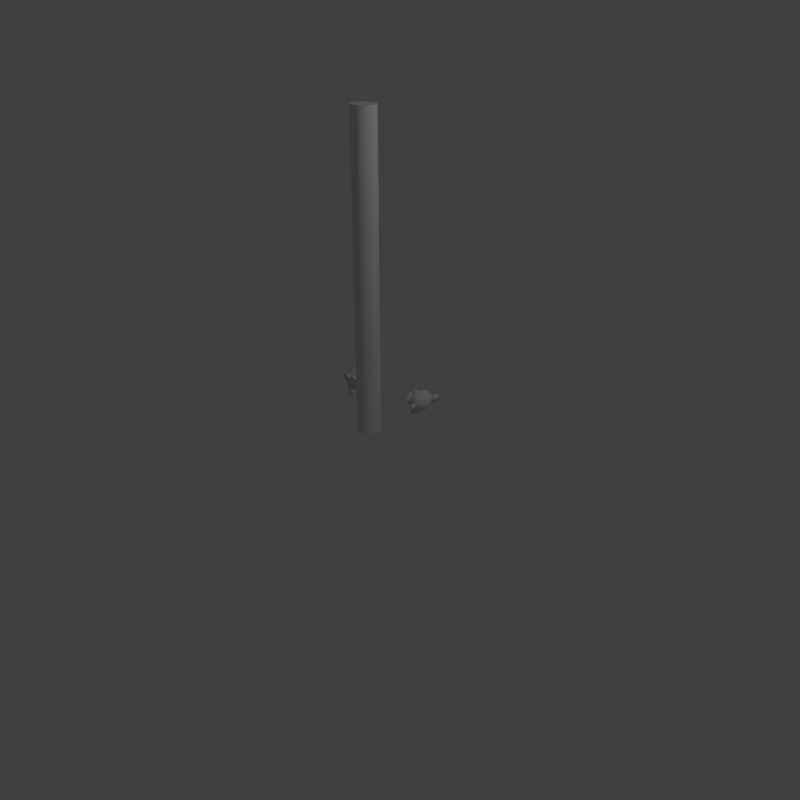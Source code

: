 # Source: armature_pose_test2.blend  (saved by Blender 2.79.0; exported with 4.5.12 LTS)
import bpy
from mathutils import Matrix  # noqa: F401  (used for matrix-valued properties, if any)

bpy.ops.wm.read_factory_settings(use_empty=True)
scene = bpy.context.scene
scene.name = 'Scene'

# ---- collections
col_collection_1 = bpy.data.collections.new('Collection 1'); scene.collection.children.link(col_collection_1)

# ---- materials (node trees are filled in below, after node groups)
mat_material_002 = bpy.data.materials.new('Material.002')
mat_material_002.alpha_threshold = 0.0
mat_material_002.use_transparent_shadow = False
mat_material_002.roughness = 0.5
mat_material_003 = bpy.data.materials.new('Material.003')
mat_material_003.alpha_threshold = 0.0
mat_material_003.use_transparent_shadow = False
mat_material_003.roughness = 0.5
mat_material_001 = bpy.data.materials.new('Material.001')
mat_material_001.alpha_threshold = 0.0
mat_material_001.use_transparent_shadow = False
mat_material_001.roughness = 0.5

# ---- node groups
ng_auto_smooth = bpy.data.node_groups.new('Auto Smooth', 'GeometryNodeTree')
_s = ng_auto_smooth.interface.new_socket(name='Geometry', in_out='OUTPUT', socket_type='NodeSocketGeometry')
_s = ng_auto_smooth.interface.new_socket(name='Geometry', in_out='INPUT', socket_type='NodeSocketGeometry')
_s = ng_auto_smooth.interface.new_socket(name='Angle', in_out='INPUT', socket_type='NodeSocketFloat')
_s.subtype = 'ANGLE'
_s.min_value = 0.0
_s.max_value = 3.142
ng_auto_smooth.is_modifier = True
_N = ng_auto_smooth.nodes; _L = ng_auto_smooth.links
n0 = _N.new('NodeGroupOutput'); n0.name = 'Group Output'; n0.location = (480, -100)
n1 = _N.new('NodeGroupInput'); n1.name = 'Group Input'; n1.location = (-420, -300)
n2 = _N.new('NodeGroupInput'); n2.name = 'Group Input.001'; n2.location = (-60, -100)
n3 = _N.new('GeometryNodeSetShadeSmooth'); n3.name = 'Set Shade Smooth'; n3.location = (120, -100)
n3.domain = 'EDGE'
n4 = _N.new('GeometryNodeSetShadeSmooth'); n4.name = 'Set Shade Smooth.001'; n4.location = (300, -100)
n5 = _N.new('GeometryNodeInputMeshEdgeAngle'); n5.name = 'Edge Angle'; n5.location = (-420, -220)
n6 = _N.new('GeometryNodeInputEdgeSmooth'); n6.name = 'Is Edge Smooth'; n6.location = (-60, -160)
n7 = _N.new('GeometryNodeInputShadeSmooth'); n7.name = 'Is Face Smooth'; n7.location = (-240, -340)
n8 = _N.new('FunctionNodeBooleanMath'); n8.name = 'Boolean Math'; n8.location = (-60, -220)
n9 = _N.new('FunctionNodeCompare'); n9.name = 'Compare'; n9.location = (-240, -180)
n9.operation = 'LESS_EQUAL'
_L.new(n5.outputs[0], n9.inputs[0])
_L.new(n4.outputs[0], n0.inputs[0])
_L.new(n1.outputs[1], n9.inputs[1])
_L.new(n9.outputs[0], n8.inputs[0])
_L.new(n7.outputs[0], n8.inputs[1])
_L.new(n2.outputs[0], n3.inputs[0])
_L.new(n6.outputs[0], n3.inputs[1])
_L.new(n3.outputs[0], n4.inputs[0])
_L.new(n8.outputs[0], n3.inputs[2])
n0.is_active_output = True

# ---- material node trees

# ---- world
world_world = bpy.data.worlds.new('World'); scene.world = world_world
world_world.color = (0.05088, 0.05088, 0.05088)
world_world.use_sun_shadow = False
world_world.sun_shadow_jitter_overblur = 0.0
world_world.cycles.sampling_method = 'MANUAL'

# ---- cameras
cam_camera = bpy.data.cameras.new('Camera')
cam_camera.clip_end = 100.0
cam_camera.lens = 35.0
cam_camera.sensor_width = 32.0
cam_camera.sensor_height = 18.0
cam_camera.ortho_scale = 7.314
cam_camera.dof.focus_distance = 0.0
cam_camera.dof.aperture_fstop = 128.0

# ---- lights
light_lamp = bpy.data.lights.new('Lamp', 'POINT')
light_lamp.transmission_factor = 0.0
light_lamp.cutoff_distance = 30.0
light_lamp.energy = 100.0
light_lamp.shadow_buffer_clip_start = 1.001
light_lamp.shadow_soft_size = 0.1
light_lamp.shadow_maximum_resolution = 0.006
light_lamp.use_absolute_resolution = True

# ---- meshes
me_suzanne_001 = bpy.data.meshes.new('Suzanne.001')
me_suzanne_001.from_pydata([(0.4375, -0.7656, 0.1641), (-0.4375, -0.7656, 0.1641), (0.5, -0.6875, 0.09375), (-0.5, -0.6875, 0.09375), (0.5469, -0.5781, 0.05469), (-0.5469, -0.5781, 0.05469), (0.3516, -0.6172, -0.02344), (-0.3516, -0.6172, -0.02344), (0.3516, -0.7188, 0.03125), (-0.3516, -0.7188, 0.03125), (0.3516, -0.7812, 0.1328), (-0.3516, -0.7812, 0.1328), (0.2734, -0.7969, 0.1641), (-0.2734, -0.7969, 0.1641), (0.2031, -0.7422, 0.09375), (-0.2031, -0.7422, 0.09375), (0.1562, -0.6484, 0.05469), (-0.1562, -0.6484, 0.05469), (0.07812, -0.6562, 0.2422), (-0.07812, -0.6562, 0.2422), (0.1406, -0.7422, 0.2422), (-0.1406, -0.7422, 0.2422), (0.2422, -0.7969, 0.2422), (-0.2422, -0.7969, 0.2422), (0.2734, -0.7969, 0.3281), (-0.2734, -0.7969, 0.3281), (0.2031, -0.7422, 0.3906), (-0.2031, -0.7422, 0.3906), (0.1562, -0.6484, 0.4375), (-0.1562, -0.6484, 0.4375), (0.3516, -0.6172, 0.5156), (-0.3516, -0.6172, 0.5156), (0.3516, -0.7188, 0.4531), (-0.3516, -0.7188, 0.4531), (0.3516, -0.7812, 0.3594), (-0.3516, -0.7812, 0.3594), (0.4375, -0.7656, 0.3281), (-0.4375, -0.7656, 0.3281), (0.5, -0.6875, 0.3906), (-0.5, -0.6875, 0.3906), (0.5469, -0.5781, 0.4375), (-0.5469, -0.5781, 0.4375), (0.625, -0.5625, 0.2422), (-0.625, -0.5625, 0.2422), (0.5625, -0.6719, 0.2422), (-0.5625, -0.6719, 0.2422), (0.4688, -0.7578, 0.2422), (-0.4688, -0.7578, 0.2422), (0.4766, -0.7734, 0.2422), (-0.4766, -0.7734, 0.2422), (0.4453, -0.7812, 0.3359), (-0.4453, -0.7812, 0.3359), (0.3516, -0.8047, 0.375), (-0.3516, -0.8047, 0.375), (0.2656, -0.8203, 0.3359), (-0.2656, -0.8203, 0.3359), (0.2266, -0.8203, 0.2422), (-0.2266, -0.8203, 0.2422), (0.2656, -0.8203, 0.1562), (-0.2656, -0.8203, 0.1562), (0.3516, -0.8281, 0.2422), (-0.3516, -0.8281, 0.2422), (0.3516, -0.8047, 0.1172), (-0.3516, -0.8047, 0.1172), (0.4453, -0.7812, 0.1562), (-0.4453, -0.7812, 0.1562), (0.0, -0.7422, 0.4297), (0.0, -0.8203, 0.3516), (0.0, -0.7344, -0.6797), (0.0, -0.7812, -0.3203), (0.0, -0.7969, -0.1875), (0.0, -0.7188, -0.7734), (0.0, -0.6016, 0.4062), (0.0, -0.5703, 0.5703), (0.0, 0.5469, 0.8984), (0.0, 0.8516, 0.5625), (0.0, 0.8281, 0.07031), (0.0, 0.3516, -0.3828), (0.2031, -0.5625, -0.1875), (-0.2031, -0.5625, -0.1875), (0.3125, -0.5703, -0.4375), (-0.3125, -0.5703, -0.4375), (0.3516, -0.5703, -0.6953), (-0.3516, -0.5703, -0.6953), (0.3672, -0.5312, -0.8906), (-0.3672, -0.5312, -0.8906), (0.3281, -0.5234, -0.9453), (-0.3281, -0.5234, -0.9453), (0.1797, -0.5547, -0.9688), (-0.1797, -0.5547, -0.9688), (0.0, -0.5781, -0.9844), (0.4375, -0.5312, -0.1406), (-0.4375, -0.5312, -0.1406), (0.6328, -0.5391, -0.03906), (-0.6328, -0.5391, -0.03906), (0.8281, -0.4453, 0.1484), (-0.8281, -0.4453, 0.1484), (0.8594, -0.5938, 0.4297), (-0.8594, -0.5938, 0.4297), (0.7109, -0.625, 0.4844), (-0.7109, -0.625, 0.4844), (0.4922, -0.6875, 0.6016), (-0.4922, -0.6875, 0.6016), (0.3203, -0.7344, 0.7578), (-0.3203, -0.7344, 0.7578), (0.1562, -0.7578, 0.7188), (-0.1562, -0.7578, 0.7188), (0.0625, -0.75, 0.4922), (-0.0625, -0.75, 0.4922), (0.1641, -0.7734, 0.4141), (-0.1641, -0.7734, 0.4141), (0.125, -0.7656, 0.3047), (-0.125, -0.7656, 0.3047), (0.2031, -0.7422, 0.09375), (-0.2031, -0.7422, 0.09375), (0.375, -0.7031, 0.01562), (-0.375, -0.7031, 0.01562), (0.4922, -0.6719, 0.0625), (-0.4922, -0.6719, 0.0625), (0.625, -0.6484, 0.1875), (-0.625, -0.6484, 0.1875), (0.6406, -0.6484, 0.2969), (-0.6406, -0.6484, 0.2969), (0.6016, -0.6641, 0.375), (-0.6016, -0.6641, 0.375), (0.4297, -0.7188, 0.4375), (-0.4297, -0.7188, 0.4375), (0.25, -0.7578, 0.4688), (-0.25, -0.7578, 0.4688), (0.0, -0.7344, -0.7656), (0.1094, -0.7344, -0.7188), (-0.1094, -0.7344, -0.7188), (0.1172, -0.7109, -0.8359), (-0.1172, -0.7109, -0.8359), (0.0625, -0.6953, -0.8828), (-0.0625, -0.6953, -0.8828), (0.0, -0.6875, -0.8906), (0.0, -0.75, -0.1953), (0.0, -0.7422, -0.1406), (0.1016, -0.7422, -0.1484), (-0.1016, -0.7422, -0.1484), (0.125, -0.75, -0.2266), (-0.125, -0.75, -0.2266), (0.08594, -0.7422, -0.2891), (-0.08594, -0.7422, -0.2891), (0.3984, -0.6719, -0.04688), (-0.3984, -0.6719, -0.04688), (0.6172, -0.625, 0.05469), (-0.6172, -0.625, 0.05469), (0.7266, -0.6016, 0.2031), (-0.7266, -0.6016, 0.2031), (0.7422, -0.6562, 0.375), (-0.7422, -0.6562, 0.375), (0.6875, -0.7266, 0.4141), (-0.6875, -0.7266, 0.4141), (0.4375, -0.7969, 0.5469), (-0.4375, -0.7969, 0.5469), (0.3125, -0.8359, 0.6406), (-0.3125, -0.8359, 0.6406), (0.2031, -0.8516, 0.6172), (-0.2031, -0.8516, 0.6172), (0.1016, -0.8438, 0.4297), (-0.1016, -0.8438, 0.4297), (0.125, -0.8125, -0.1016), (-0.125, -0.8125, -0.1016), (0.2109, -0.7109, -0.4453), (-0.2109, -0.7109, -0.4453), (0.25, -0.6875, -0.7031), (-0.25, -0.6875, -0.7031), (0.2656, -0.6641, -0.8203), (-0.2656, -0.6641, -0.8203), (0.2344, -0.6328, -0.9141), (-0.2344, -0.6328, -0.9141), (0.1641, -0.6328, -0.9297), (-0.1641, -0.6328, -0.9297), (0.0, -0.6406, -0.9453), (0.0, -0.7266, 0.04688), (0.0, -0.7656, 0.2109), (0.3281, -0.7422, 0.4766), (-0.3281, -0.7422, 0.4766), (0.1641, -0.75, 0.1406), (-0.1641, -0.75, 0.1406), (0.1328, -0.7578, 0.2109), (-0.1328, -0.7578, 0.2109), (0.1172, -0.7344, -0.6875), (-0.1172, -0.7344, -0.6875), (0.07812, -0.75, -0.4453), (-0.07812, -0.75, -0.4453), (0.0, -0.75, -0.4453), (0.0, -0.7422, -0.3281), (0.09375, -0.7812, -0.2734), (-0.09375, -0.7812, -0.2734), (0.1328, -0.7969, -0.2266), (-0.1328, -0.7969, -0.2266), (0.1094, -0.7812, -0.1328), (-0.1094, -0.7812, -0.1328), (0.03906, -0.7812, -0.125), (-0.03906, -0.7812, -0.125), (0.0, -0.8281, -0.2031), (0.04688, -0.8125, -0.1484), (-0.04688, -0.8125, -0.1484), (0.09375, -0.8125, -0.1562), (-0.09375, -0.8125, -0.1562), (0.1094, -0.8281, -0.2266), (-0.1094, -0.8281, -0.2266), (0.07812, -0.8047, -0.25), (-0.07812, -0.8047, -0.25), (0.0, -0.8047, -0.2891), (0.2578, -0.5547, -0.3125), (-0.2578, -0.5547, -0.3125), (0.1641, -0.7109, -0.2422), (-0.1641, -0.7109, -0.2422), (0.1797, -0.7109, -0.3125), (-0.1797, -0.7109, -0.3125), (0.2344, -0.5547, -0.25), (-0.2344, -0.5547, -0.25), (0.0, -0.6875, -0.875), (0.04688, -0.6875, -0.8672), (-0.04688, -0.6875, -0.8672), (0.09375, -0.7109, -0.8203), (-0.09375, -0.7109, -0.8203), (0.09375, -0.7266, -0.7422), (-0.09375, -0.7266, -0.7422), (0.0, -0.6562, -0.7812), (0.09375, -0.6641, -0.75), (-0.09375, -0.6641, -0.75), (0.09375, -0.6406, -0.8125), (-0.09375, -0.6406, -0.8125), (0.04688, -0.6328, -0.8516), (-0.04688, -0.6328, -0.8516), (0.0, -0.6328, -0.8594), (0.1719, -0.7812, 0.2188), (-0.1719, -0.7812, 0.2188), (0.1875, -0.7734, 0.1562), (-0.1875, -0.7734, 0.1562), (0.3359, -0.7578, 0.4297), (-0.3359, -0.7578, 0.4297), (0.2734, -0.7734, 0.4219), (-0.2734, -0.7734, 0.4219), (0.4219, -0.7734, 0.3984), (-0.4219, -0.7734, 0.3984), (0.5625, -0.6953, 0.3516), (-0.5625, -0.6953, 0.3516), (0.5859, -0.6875, 0.2891), (-0.5859, -0.6875, 0.2891), (0.5781, -0.6797, 0.1953), (-0.5781, -0.6797, 0.1953), (0.4766, -0.7188, 0.1016), (-0.4766, -0.7188, 0.1016), (0.375, -0.7422, 0.0625), (-0.375, -0.7422, 0.0625), (0.2266, -0.7812, 0.1094), (-0.2266, -0.7812, 0.1094), (0.1797, -0.7812, 0.2969), (-0.1797, -0.7812, 0.2969), (0.2109, -0.7812, 0.375), (-0.2109, -0.7812, 0.375), (0.2344, -0.7578, 0.3594), (-0.2344, -0.7578, 0.3594), (0.1953, -0.7578, 0.2969), (-0.1953, -0.7578, 0.2969), (0.2422, -0.7578, 0.125), (-0.2422, -0.7578, 0.125), (0.375, -0.7266, 0.08594), (-0.375, -0.7266, 0.08594), (0.4609, -0.7031, 0.1172), (-0.4609, -0.7031, 0.1172), (0.5469, -0.6719, 0.2109), (-0.5469, -0.6719, 0.2109), (0.5547, -0.6719, 0.2812), (-0.5547, -0.6719, 0.2812), (0.5312, -0.6797, 0.3359), (-0.5312, -0.6797, 0.3359), (0.4141, -0.75, 0.3906), (-0.4141, -0.75, 0.3906), (0.2812, -0.7656, 0.3984), (-0.2812, -0.7656, 0.3984), (0.3359, -0.75, 0.4062), (-0.3359, -0.75, 0.4062), (0.2031, -0.75, 0.1719), (-0.2031, -0.75, 0.1719), (0.1953, -0.75, 0.2266), (-0.1953, -0.75, 0.2266), (0.1094, -0.6094, 0.4609), (-0.1094, -0.6094, 0.4609), (0.1953, -0.6172, 0.6641), (-0.1953, -0.6172, 0.6641), (0.3359, -0.5938, 0.6875), (-0.3359, -0.5938, 0.6875), (0.4844, -0.5547, 0.5547), (-0.4844, -0.5547, 0.5547), (0.6797, -0.4922, 0.4531), (-0.6797, -0.4922, 0.4531), (0.7969, -0.4609, 0.4062), (-0.7969, -0.4609, 0.4062), (0.7734, -0.375, 0.1641), (-0.7734, -0.375, 0.1641), (0.6016, -0.4141, 0.0), (-0.6016, -0.4141, 0.0), (0.4375, -0.4688, -0.09375), (-0.4375, -0.4688, -0.09375), (0.0, -0.2891, 0.8984), (0.0, 0.07812, 0.9844), (0.0, 0.6719, -0.1953), (0.0, -0.1875, -0.4609), (0.0, -0.4609, -0.9766), (0.0, -0.3438, -0.8047), (0.0, -0.3203, -0.5703), (0.0, -0.2812, -0.4844), (0.8516, -0.05469, 0.2344), (-0.8516, -0.05469, 0.2344), (0.8594, 0.04688, 0.3203), (-0.8594, 0.04688, 0.3203), (0.7734, 0.4375, 0.2656), (-0.7734, 0.4375, 0.2656), (0.4609, 0.7031, 0.4375), (-0.4609, 0.7031, 0.4375), (0.7344, -0.07031, -0.04688), (-0.7344, -0.07031, -0.04688), (0.5938, 0.1641, -0.125), (-0.5938, 0.1641, -0.125), (0.6406, 0.4297, -0.007812), (-0.6406, 0.4297, -0.007812), (0.3359, 0.6641, 0.05469), (-0.3359, 0.6641, 0.05469), (0.2344, -0.4062, -0.3516), (-0.2344, -0.4062, -0.3516), (0.1797, -0.2578, -0.4141), (-0.1797, -0.2578, -0.4141), (0.2891, -0.3828, -0.7109), (-0.2891, -0.3828, -0.7109), (0.25, -0.3906, -0.5), (-0.25, -0.3906, -0.5), (0.3281, -0.3984, -0.9141), (-0.3281, -0.3984, -0.9141), (0.1406, -0.3672, -0.7578), (-0.1406, -0.3672, -0.7578), (0.125, -0.3594, -0.5391), (-0.125, -0.3594, -0.5391), (0.1641, -0.4375, -0.9453), (-0.1641, -0.4375, -0.9453), (0.2188, -0.4297, -0.2812), (-0.2188, -0.4297, -0.2812), (0.2109, -0.4688, -0.2266), (-0.2109, -0.4688, -0.2266), (0.2031, -0.5, -0.1719), (-0.2031, -0.5, -0.1719), (0.2109, -0.1641, -0.3906), (-0.2109, -0.1641, -0.3906), (0.2969, 0.2656, -0.3125), (-0.2969, 0.2656, -0.3125), (0.3438, 0.5391, -0.1484), (-0.3438, 0.5391, -0.1484), (0.4531, 0.3828, 0.8672), (-0.4531, 0.3828, 0.8672), (0.4531, 0.07031, 0.9297), (-0.4531, 0.07031, 0.9297), (0.4531, -0.2344, 0.8516), (-0.4531, -0.2344, 0.8516), (0.4609, -0.4297, 0.5234), (-0.4609, -0.4297, 0.5234), (0.7266, -0.3359, 0.4062), (-0.7266, -0.3359, 0.4062), (0.6328, -0.2812, 0.4531), (-0.6328, -0.2812, 0.4531), (0.6406, -0.05469, 0.7031), (-0.6406, -0.05469, 0.7031), (0.7969, -0.125, 0.5625), (-0.7969, -0.125, 0.5625), (0.7969, 0.1172, 0.6172), (-0.7969, 0.1172, 0.6172), (0.6406, 0.1953, 0.75), (-0.6406, 0.1953, 0.75), (0.6406, 0.4453, 0.6797), (-0.6406, 0.4453, 0.6797), (0.7969, 0.3594, 0.5391), (-0.7969, 0.3594, 0.5391), (0.6172, 0.5859, 0.3281), (-0.6172, 0.5859, 0.3281), (0.4844, 0.5469, 0.02344), (-0.4844, 0.5469, 0.02344), (0.8203, 0.2031, 0.3281), (-0.8203, 0.2031, 0.3281), (0.4062, -0.1484, -0.1719), (-0.4062, -0.1484, -0.1719), (0.4297, 0.2109, -0.1953), (-0.4297, 0.2109, -0.1953), (0.8906, 0.2344, 0.4062), (-0.8906, 0.2344, 0.4062), (0.7734, 0.125, -0.1406), (-0.7734, 0.125, -0.1406), (1.039, 0.3281, -0.1016), (-1.039, 0.3281, -0.1016), (1.281, 0.4297, 0.05469), (-1.281, 0.4297, 0.05469), (1.352, 0.4219, 0.3203), (-1.352, 0.4219, 0.3203), (1.234, 0.4219, 0.5078), (-1.234, 0.4219, 0.5078), (1.023, 0.3125, 0.4766), (-1.023, 0.3125, 0.4766), (1.016, 0.2891, 0.4141), (-1.016, 0.2891, 0.4141), (1.188, 0.3906, 0.4375), (-1.188, 0.3906, 0.4375), (1.266, 0.4062, 0.2891), (-1.266, 0.4062, 0.2891), (1.211, 0.4062, 0.07812), (-1.211, 0.4062, 0.07812), (1.031, 0.3047, -0.03906), (-1.031, 0.3047, -0.03906), (0.8281, 0.1328, -0.07031), (-0.8281, 0.1328, -0.07031), (0.9219, 0.2188, 0.3594), (-0.9219, 0.2188, 0.3594), (0.9453, 0.2891, 0.3047), (-0.9453, 0.2891, 0.3047), (0.8828, 0.2109, -0.02344), (-0.8828, 0.2109, -0.02344), (1.039, 0.3672, 0.0), (-1.039, 0.3672, 0.0), (1.188, 0.4453, 0.09375), (-1.188, 0.4453, 0.09375), (1.234, 0.4453, 0.25), (-1.234, 0.4453, 0.25), (1.172, 0.4375, 0.3594), (-1.172, 0.4375, 0.3594), (1.023, 0.3594, 0.3438), (-1.023, 0.3594, 0.3438), (0.8438, 0.2109, 0.2891), (-0.8438, 0.2109, 0.2891), (0.8359, 0.2734, 0.1719), (-0.8359, 0.2734, 0.1719), (0.7578, 0.2734, 0.09375), (-0.7578, 0.2734, 0.09375), (0.8203, 0.2734, 0.08594), (-0.8203, 0.2734, 0.08594), (0.8438, 0.2734, 0.01562), (-0.8438, 0.2734, 0.01562), (0.8125, 0.2734, -0.01562), (-0.8125, 0.2734, -0.01562), (0.7266, 0.07031, 0.0), (-0.7266, 0.07031, 0.0), (0.7188, 0.1719, -0.02344), (-0.7188, 0.1719, -0.02344), (0.7188, 0.1875, 0.03906), (-0.7188, 0.1875, 0.03906), (0.7969, 0.2109, 0.2031), (-0.7969, 0.2109, 0.2031), (0.8906, 0.2656, 0.2422), (-0.8906, 0.2656, 0.2422), (0.8906, 0.3203, 0.2344), (-0.8906, 0.3203, 0.2344), (0.8125, 0.3203, -0.01562), (-0.8125, 0.3203, -0.01562), (0.8516, 0.3203, 0.01562), (-0.8516, 0.3203, 0.01562), (0.8281, 0.3203, 0.07812), (-0.8281, 0.3203, 0.07812), (0.7656, 0.3203, 0.09375), (-0.7656, 0.3203, 0.09375), (0.8438, 0.3203, 0.1719), (-0.8438, 0.3203, 0.1719), (1.039, 0.4141, 0.3281), (-1.039, 0.4141, 0.3281), (1.188, 0.4844, 0.3438), (-1.188, 0.4844, 0.3438), (1.258, 0.4922, 0.2422), (-1.258, 0.4922, 0.2422), (1.211, 0.4844, 0.08594), (-1.211, 0.4844, 0.08594), (1.047, 0.4219, 0.0), (-1.047, 0.4219, 0.0), (0.8828, 0.2656, -0.01562), (-0.8828, 0.2656, -0.01562), (0.9531, 0.3438, 0.2891), (-0.9531, 0.3438, 0.2891), (0.8906, 0.3281, 0.1094), (-0.8906, 0.3281, 0.1094), (0.9375, 0.3359, 0.0625), (-0.9375, 0.3359, 0.0625), (1.0, 0.3672, 0.125), (-1.0, 0.3672, 0.125), (0.9609, 0.3516, 0.1719), (-0.9609, 0.3516, 0.1719), (1.016, 0.375, 0.2344), (-1.016, 0.375, 0.2344), (1.055, 0.3828, 0.1875), (-1.055, 0.3828, 0.1875), (1.109, 0.3906, 0.2109), (-1.109, 0.3906, 0.2109), (1.086, 0.3906, 0.2734), (-1.086, 0.3906, 0.2734), (1.023, 0.4844, 0.4375), (-1.023, 0.4844, 0.4375), (1.25, 0.5469, 0.4688), (-1.25, 0.5469, 0.4688), (1.367, 0.5, 0.2969), (-1.367, 0.5, 0.2969), (1.312, 0.5312, 0.05469), (-1.312, 0.5312, 0.05469), (1.039, 0.4922, -0.08594), (-1.039, 0.4922, -0.08594), (0.7891, 0.3281, -0.125), (-0.7891, 0.3281, -0.125), (0.8594, 0.3828, 0.3828), (-0.8594, 0.3828, 0.3828)], [], [(46, 0, 2, 44), (3, 1, 47, 45), (44, 2, 4, 42), (5, 3, 45, 43), (2, 8, 6, 4), (7, 9, 3, 5), (0, 10, 8, 2), (9, 11, 1, 3), (10, 12, 14, 8), (15, 13, 11, 9), (8, 14, 16, 6), (17, 15, 9, 7), (14, 20, 18, 16), (19, 21, 15, 17), (12, 22, 20, 14), (21, 23, 13, 15), (22, 24, 26, 20), (27, 25, 23, 21), (20, 26, 28, 18), (29, 27, 21, 19), (26, 32, 30, 28), (31, 33, 27, 29), (24, 34, 32, 26), (33, 35, 25, 27), (34, 36, 38, 32), (39, 37, 35, 33), (32, 38, 40, 30), (41, 39, 33, 31), (38, 44, 42, 40), (43, 45, 39, 41), (36, 46, 44, 38), (45, 47, 37, 39), (46, 36, 50, 48), (51, 37, 47, 49), (36, 34, 52, 50), (53, 35, 37, 51), (34, 24, 54, 52), (55, 25, 35, 53), (24, 22, 56, 54), (57, 23, 25, 55), (22, 12, 58, 56), (59, 13, 23, 57), (12, 10, 62, 58), (63, 11, 13, 59), (10, 0, 64, 62), (65, 1, 11, 63), (0, 46, 48, 64), (49, 47, 1, 65), (60, 64, 48), (49, 65, 61), (62, 64, 60), (61, 65, 63), (60, 58, 62), (63, 59, 61), (60, 56, 58), (59, 57, 61), (60, 54, 56), (57, 55, 61), (60, 52, 54), (55, 53, 61), (60, 50, 52), (53, 51, 61), (60, 48, 50), (51, 49, 61), (88, 173, 175, 90), (175, 174, 89, 90), (86, 171, 173, 88), (174, 172, 87, 89), (84, 169, 171, 86), (172, 170, 85, 87), (82, 167, 169, 84), (170, 168, 83, 85), (80, 165, 167, 82), (168, 166, 81, 83), (78, 91, 145, 163), (146, 92, 79, 164), (91, 93, 147, 145), (148, 94, 92, 146), (93, 95, 149, 147), (150, 96, 94, 148), (95, 97, 151, 149), (152, 98, 96, 150), (97, 99, 153, 151), (154, 100, 98, 152), (99, 101, 155, 153), (156, 102, 100, 154), (101, 103, 157, 155), (158, 104, 102, 156), (103, 105, 159, 157), (160, 106, 104, 158), (105, 107, 161, 159), (162, 108, 106, 160), (107, 66, 67, 161), (67, 66, 108, 162), (109, 127, 159, 161), (160, 128, 110, 162), (127, 178, 157, 159), (158, 179, 128, 160), (125, 155, 157, 178), (158, 156, 126, 179), (123, 153, 155, 125), (156, 154, 124, 126), (121, 151, 153, 123), (154, 152, 122, 124), (119, 149, 151, 121), (152, 150, 120, 122), (117, 147, 149, 119), (150, 148, 118, 120), (115, 145, 147, 117), (148, 146, 116, 118), (113, 163, 145, 115), (146, 164, 114, 116), (113, 180, 176, 163), (176, 181, 114, 164), (109, 161, 67, 111), (67, 162, 110, 112), (111, 67, 177, 182), (177, 67, 112, 183), (176, 180, 182, 177), (183, 181, 176, 177), (134, 136, 175, 173), (175, 136, 135, 174), (132, 134, 173, 171), (174, 135, 133, 172), (130, 132, 171, 169), (172, 133, 131, 170), (165, 186, 184, 167), (185, 187, 166, 168), (130, 169, 167, 184), (168, 170, 131, 185), (143, 189, 188, 186), (188, 189, 144, 187), (184, 186, 188, 68), (188, 187, 185, 68), (129, 130, 184, 68), (185, 131, 129, 68), (141, 192, 190, 143), (191, 193, 142, 144), (139, 194, 192, 141), (193, 195, 140, 142), (138, 196, 194, 139), (195, 197, 138, 140), (137, 70, 196, 138), (197, 70, 137, 138), (189, 143, 190, 69), (191, 144, 189, 69), (69, 190, 205, 207), (206, 191, 69, 207), (70, 198, 199, 196), (200, 198, 70, 197), (196, 199, 201, 194), (202, 200, 197, 195), (194, 201, 203, 192), (204, 202, 195, 193), (192, 203, 205, 190), (206, 204, 193, 191), (198, 203, 201, 199), (202, 204, 198, 200), (198, 207, 205, 203), (206, 207, 198, 204), (138, 139, 163, 176), (164, 140, 138, 176), (139, 141, 210, 163), (211, 142, 140, 164), (141, 143, 212, 210), (213, 144, 142, 211), (143, 186, 165, 212), (166, 187, 144, 213), (80, 208, 212, 165), (213, 209, 81, 166), (208, 214, 210, 212), (211, 215, 209, 213), (78, 163, 210, 214), (211, 164, 79, 215), (130, 129, 71, 221), (71, 129, 131, 222), (132, 130, 221, 219), (222, 131, 133, 220), (134, 132, 219, 217), (220, 133, 135, 218), (136, 134, 217, 216), (218, 135, 136, 216), (216, 217, 228, 230), (229, 218, 216, 230), (217, 219, 226, 228), (227, 220, 218, 229), (219, 221, 224, 226), (225, 222, 220, 227), (221, 71, 223, 224), (223, 71, 222, 225), (223, 230, 228, 224), (229, 230, 223, 225), (224, 228, 226), (227, 229, 225), (182, 180, 233, 231), (234, 181, 183, 232), (111, 182, 231, 253), (232, 183, 112, 254), (109, 111, 253, 255), (254, 112, 110, 256), (180, 113, 251, 233), (252, 114, 181, 234), (113, 115, 249, 251), (250, 116, 114, 252), (115, 117, 247, 249), (248, 118, 116, 250), (117, 119, 245, 247), (246, 120, 118, 248), (119, 121, 243, 245), (244, 122, 120, 246), (121, 123, 241, 243), (242, 124, 122, 244), (123, 125, 239, 241), (240, 126, 124, 242), (125, 178, 235, 239), (236, 179, 126, 240), (178, 127, 237, 235), (238, 128, 179, 236), (127, 109, 255, 237), (256, 110, 128, 238), (237, 255, 257, 275), (258, 256, 238, 276), (235, 237, 275, 277), (276, 238, 236, 278), (239, 235, 277, 273), (278, 236, 240, 274), (241, 239, 273, 271), (274, 240, 242, 272), (243, 241, 271, 269), (272, 242, 244, 270), (245, 243, 269, 267), (270, 244, 246, 268), (247, 245, 267, 265), (268, 246, 248, 266), (249, 247, 265, 263), (266, 248, 250, 264), (251, 249, 263, 261), (264, 250, 252, 262), (233, 251, 261, 279), (262, 252, 234, 280), (255, 253, 259, 257), (260, 254, 256, 258), (253, 231, 281, 259), (282, 232, 254, 260), (231, 233, 279, 281), (280, 234, 232, 282), (66, 107, 283, 72), (284, 108, 66, 72), (107, 105, 285, 283), (286, 106, 108, 284), (105, 103, 287, 285), (288, 104, 106, 286), (103, 101, 289, 287), (290, 102, 104, 288), (101, 99, 291, 289), (292, 100, 102, 290), (99, 97, 293, 291), (294, 98, 100, 292), (97, 95, 295, 293), (296, 96, 98, 294), (95, 93, 297, 295), (298, 94, 96, 296), (93, 91, 299, 297), (300, 92, 94, 298), (307, 308, 327, 337), (328, 308, 307, 338), (306, 307, 337, 335), (338, 307, 306, 336), (305, 306, 335, 339), (336, 306, 305, 340), (88, 90, 305, 339), (305, 90, 89, 340), (86, 88, 339, 333), (340, 89, 87, 334), (84, 86, 333, 329), (334, 87, 85, 330), (82, 84, 329, 331), (330, 85, 83, 332), (329, 335, 337, 331), (338, 336, 330, 332), (329, 333, 339, 335), (340, 334, 330, 336), (325, 331, 337, 327), (338, 332, 326, 328), (80, 82, 331, 325), (332, 83, 81, 326), (208, 341, 343, 214), (344, 342, 209, 215), (80, 325, 341, 208), (342, 326, 81, 209), (78, 214, 343, 345), (344, 215, 79, 346), (78, 345, 299, 91), (300, 346, 79, 92), (76, 323, 351, 303), (352, 324, 76, 303), (303, 351, 349, 77), (350, 352, 303, 77), (77, 349, 347, 304), (348, 350, 77, 304), (304, 347, 327, 308), (328, 348, 304, 308), (325, 327, 347, 341), (348, 328, 326, 342), (295, 297, 317, 309), (318, 298, 296, 310), (75, 315, 323, 76), (324, 316, 75, 76), (301, 357, 355, 302), (356, 358, 301, 302), (302, 355, 353, 74), (354, 356, 302, 74), (74, 353, 315, 75), (316, 354, 74, 75), (291, 293, 361, 363), (362, 294, 292, 364), (363, 361, 367, 365), (368, 362, 364, 366), (365, 367, 369, 371), (370, 368, 366, 372), (371, 369, 375, 373), (376, 370, 372, 374), (313, 377, 373, 375), (374, 378, 314, 376), (315, 353, 373, 377), (374, 354, 316, 378), (353, 355, 371, 373), (372, 356, 354, 374), (355, 357, 365, 371), (366, 358, 356, 372), (357, 359, 363, 365), (364, 360, 358, 366), (289, 291, 363, 359), (364, 292, 290, 360), (73, 359, 357, 301), (358, 360, 73, 301), (283, 285, 287, 289), (288, 286, 284, 290), (283, 289, 359, 73), (360, 290, 284, 73), (72, 283, 73), (73, 284, 72), (293, 295, 309, 361), (310, 296, 294, 362), (309, 311, 367, 361), (368, 312, 310, 362), (311, 381, 369, 367), (370, 382, 312, 368), (313, 375, 369, 381), (370, 376, 314, 382), (347, 349, 385, 383), (386, 350, 348, 384), (317, 383, 385, 319), (386, 384, 318, 320), (297, 299, 383, 317), (384, 300, 298, 318), (299, 343, 341, 383), (342, 344, 300, 384), (341, 347, 383), (384, 348, 342), (299, 345, 343), (344, 346, 300), (313, 321, 379, 377), (380, 322, 314, 378), (315, 377, 379, 323), (380, 378, 316, 324), (319, 385, 379, 321), (380, 386, 320, 322), (349, 351, 379, 385), (380, 352, 350, 386), (323, 379, 351), (352, 380, 324), (399, 387, 413, 401), (414, 388, 400, 402), (399, 401, 403, 397), (404, 402, 400, 398), (397, 403, 405, 395), (406, 404, 398, 396), (395, 405, 407, 393), (408, 406, 396, 394), (393, 407, 409, 391), (410, 408, 394, 392), (391, 409, 411, 389), (412, 410, 392, 390), (409, 419, 417, 411), (418, 420, 410, 412), (407, 421, 419, 409), (420, 422, 408, 410), (405, 423, 421, 407), (422, 424, 406, 408), (403, 425, 423, 405), (424, 426, 404, 406), (401, 427, 425, 403), (426, 428, 402, 404), (401, 413, 415, 427), (416, 414, 402, 428), (317, 319, 443, 441), (444, 320, 318, 442), (319, 389, 411, 443), (412, 390, 320, 444), (309, 317, 441, 311), (442, 318, 310, 312), (381, 429, 413, 387), (414, 430, 382, 388), (411, 417, 439, 443), (440, 418, 412, 444), (437, 445, 443, 439), (444, 446, 438, 440), (433, 445, 437, 435), (438, 446, 434, 436), (431, 447, 445, 433), (446, 448, 432, 434), (429, 447, 431, 449), (432, 448, 430, 450), (413, 429, 449, 415), (450, 430, 414, 416), (311, 447, 429, 381), (430, 448, 312, 382), (311, 441, 445, 447), (446, 442, 312, 448), (441, 443, 445), (446, 444, 442), (415, 449, 451, 475), (452, 450, 416, 476), (449, 431, 461, 451), (462, 432, 450, 452), (431, 433, 459, 461), (460, 434, 432, 462), (433, 435, 457, 459), (458, 436, 434, 460), (435, 437, 455, 457), (456, 438, 436, 458), (437, 439, 453, 455), (454, 440, 438, 456), (439, 417, 473, 453), (474, 418, 440, 454), (427, 415, 475, 463), (476, 416, 428, 464), (425, 427, 463, 465), (464, 428, 426, 466), (423, 425, 465, 467), (466, 426, 424, 468), (421, 423, 467, 469), (468, 424, 422, 470), (419, 421, 469, 471), (470, 422, 420, 472), (417, 419, 471, 473), (472, 420, 418, 474), (457, 455, 479, 477), (480, 456, 458, 478), (477, 479, 481, 483), (482, 480, 478, 484), (483, 481, 487, 485), (488, 482, 484, 486), (485, 487, 489, 491), (490, 488, 486, 492), (463, 475, 485, 491), (486, 476, 464, 492), (451, 483, 485, 475), (486, 484, 452, 476), (451, 461, 477, 483), (478, 462, 452, 484), (457, 477, 461, 459), (462, 478, 458, 460), (453, 473, 479, 455), (480, 474, 454, 456), (471, 481, 479, 473), (480, 482, 472, 474), (469, 487, 481, 471), (482, 488, 470, 472), (467, 489, 487, 469), (488, 490, 468, 470), (465, 491, 489, 467), (490, 492, 466, 468), (463, 491, 465), (466, 492, 464), (391, 389, 503, 501), (504, 390, 392, 502), (393, 391, 501, 499), (502, 392, 394, 500), (395, 393, 499, 497), (500, 394, 396, 498), (397, 395, 497, 495), (498, 396, 398, 496), (399, 397, 495, 493), (496, 398, 400, 494), (387, 399, 493, 505), (494, 400, 388, 506), (493, 501, 503, 505), (504, 502, 494, 506), (493, 495, 499, 501), (500, 496, 494, 502), (495, 497, 499), (500, 498, 496), (313, 381, 387, 505), (388, 382, 314, 506), (313, 505, 503, 321), (504, 506, 314, 322), (319, 321, 503, 389), (504, 322, 320, 390)])
me_suzanne_001.polygons.foreach_set('use_smooth', [True] * 500)
me_suzanne_001.materials.append(mat_material_002)
me_suzanne_001.use_remesh_preserve_volume = False
me_suzanne_001.use_remesh_preserve_attributes = False
me_suzanne_001.use_mirror_vertex_groups = False
me_suzanne_001.update()
me_suzanne = bpy.data.meshes.new('Suzanne')
me_suzanne.from_pydata([(0.4375, -0.7656, 0.1641), (-0.4375, -0.7656, 0.1641), (0.5, -0.6875, 0.09375), (-0.5, -0.6875, 0.09375), (0.5469, -0.5781, 0.05469), (-0.5469, -0.5781, 0.05469), (0.3516, -0.6172, -0.02344), (-0.3516, -0.6172, -0.02344), (0.3516, -0.7188, 0.03125), (-0.3516, -0.7188, 0.03125), (0.3516, -0.7812, 0.1328), (-0.3516, -0.7812, 0.1328), (0.2734, -0.7969, 0.1641), (-0.2734, -0.7969, 0.1641), (0.2031, -0.7422, 0.09375), (-0.2031, -0.7422, 0.09375), (0.1562, -0.6484, 0.05469), (-0.1562, -0.6484, 0.05469), (0.07812, -0.6562, 0.2422), (-0.07812, -0.6562, 0.2422), (0.1406, -0.7422, 0.2422), (-0.1406, -0.7422, 0.2422), (0.2422, -0.7969, 0.2422), (-0.2422, -0.7969, 0.2422), (0.2734, -0.7969, 0.3281), (-0.2734, -0.7969, 0.3281), (0.2031, -0.7422, 0.3906), (-0.2031, -0.7422, 0.3906), (0.1562, -0.6484, 0.4375), (-0.1562, -0.6484, 0.4375), (0.3516, -0.6172, 0.5156), (-0.3516, -0.6172, 0.5156), (0.3516, -0.7188, 0.4531), (-0.3516, -0.7188, 0.4531), (0.3516, -0.7812, 0.3594), (-0.3516, -0.7812, 0.3594), (0.4375, -0.7656, 0.3281), (-0.4375, -0.7656, 0.3281), (0.5, -0.6875, 0.3906), (-0.5, -0.6875, 0.3906), (0.5469, -0.5781, 0.4375), (-0.5469, -0.5781, 0.4375), (0.625, -0.5625, 0.2422), (-0.625, -0.5625, 0.2422), (0.5625, -0.6719, 0.2422), (-0.5625, -0.6719, 0.2422), (0.4688, -0.7578, 0.2422), (-0.4688, -0.7578, 0.2422), (0.4766, -0.7734, 0.2422), (-0.4766, -0.7734, 0.2422), (0.4453, -0.7812, 0.3359), (-0.4453, -0.7812, 0.3359), (0.3516, -0.8047, 0.375), (-0.3516, -0.8047, 0.375), (0.2656, -0.8203, 0.3359), (-0.2656, -0.8203, 0.3359), (0.2266, -0.8203, 0.2422), (-0.2266, -0.8203, 0.2422), (0.2656, -0.8203, 0.1562), (-0.2656, -0.8203, 0.1562), (0.3516, -0.8281, 0.2422), (-0.3516, -0.8281, 0.2422), (0.3516, -0.8047, 0.1172), (-0.3516, -0.8047, 0.1172), (0.4453, -0.7812, 0.1562), (-0.4453, -0.7812, 0.1562), (0.0, -0.7422, 0.4297), (0.0, -0.8203, 0.3516), (0.0, -0.7344, -0.6797), (0.0, -0.7812, -0.3203), (0.0, -0.7969, -0.1875), (0.0, -0.7188, -0.7734), (0.0, -0.6016, 0.4062), (0.0, -0.5703, 0.5703), (0.0, 0.5469, 0.8984), (0.0, 0.8516, 0.5625), (0.0, 0.8281, 0.07031), (0.0, 0.3516, -0.3828), (0.2031, -0.5625, -0.1875), (-0.2031, -0.5625, -0.1875), (0.3125, -0.5703, -0.4375), (-0.3125, -0.5703, -0.4375), (0.3516, -0.5703, -0.6953), (-0.3516, -0.5703, -0.6953), (0.3672, -0.5312, -0.8906), (-0.3672, -0.5312, -0.8906), (0.3281, -0.5234, -0.9453), (-0.3281, -0.5234, -0.9453), (0.1797, -0.5547, -0.9688), (-0.1797, -0.5547, -0.9688), (0.0, -0.5781, -0.9844), (0.4375, -0.5312, -0.1406), (-0.4375, -0.5312, -0.1406), (0.6328, -0.5391, -0.03906), (-0.6328, -0.5391, -0.03906), (0.8281, -0.4453, 0.1484), (-0.8281, -0.4453, 0.1484), (0.8594, -0.5938, 0.4297), (-0.8594, -0.5938, 0.4297), (0.7109, -0.625, 0.4844), (-0.7109, -0.625, 0.4844), (0.4922, -0.6875, 0.6016), (-0.4922, -0.6875, 0.6016), (0.3203, -0.7344, 0.7578), (-0.3203, -0.7344, 0.7578), (0.1562, -0.7578, 0.7188), (-0.1562, -0.7578, 0.7188), (0.0625, -0.75, 0.4922), (-0.0625, -0.75, 0.4922), (0.1641, -0.7734, 0.4141), (-0.1641, -0.7734, 0.4141), (0.125, -0.7656, 0.3047), (-0.125, -0.7656, 0.3047), (0.2031, -0.7422, 0.09375), (-0.2031, -0.7422, 0.09375), (0.375, -0.7031, 0.01562), (-0.375, -0.7031, 0.01562), (0.4922, -0.6719, 0.0625), (-0.4922, -0.6719, 0.0625), (0.625, -0.6484, 0.1875), (-0.625, -0.6484, 0.1875), (0.6406, -0.6484, 0.2969), (-0.6406, -0.6484, 0.2969), (0.6016, -0.6641, 0.375), (-0.6016, -0.6641, 0.375), (0.4297, -0.7188, 0.4375), (-0.4297, -0.7188, 0.4375), (0.25, -0.7578, 0.4688), (-0.25, -0.7578, 0.4688), (0.0, -0.7344, -0.7656), (0.1094, -0.7344, -0.7188), (-0.1094, -0.7344, -0.7188), (0.1172, -0.7109, -0.8359), (-0.1172, -0.7109, -0.8359), (0.0625, -0.6953, -0.8828), (-0.0625, -0.6953, -0.8828), (0.0, -0.6875, -0.8906), (0.0, -0.75, -0.1953), (0.0, -0.7422, -0.1406), (0.1016, -0.7422, -0.1484), (-0.1016, -0.7422, -0.1484), (0.125, -0.75, -0.2266), (-0.125, -0.75, -0.2266), (0.08594, -0.7422, -0.2891), (-0.08594, -0.7422, -0.2891), (0.3984, -0.6719, -0.04688), (-0.3984, -0.6719, -0.04688), (0.6172, -0.625, 0.05469), (-0.6172, -0.625, 0.05469), (0.7266, -0.6016, 0.2031), (-0.7266, -0.6016, 0.2031), (0.7422, -0.6562, 0.375), (-0.7422, -0.6562, 0.375), (0.6875, -0.7266, 0.4141), (-0.6875, -0.7266, 0.4141), (0.4375, -0.7969, 0.5469), (-0.4375, -0.7969, 0.5469), (0.3125, -0.8359, 0.6406), (-0.3125, -0.8359, 0.6406), (0.2031, -0.8516, 0.6172), (-0.2031, -0.8516, 0.6172), (0.1016, -0.8438, 0.4297), (-0.1016, -0.8438, 0.4297), (0.125, -0.8125, -0.1016), (-0.125, -0.8125, -0.1016), (0.2109, -0.7109, -0.4453), (-0.2109, -0.7109, -0.4453), (0.25, -0.6875, -0.7031), (-0.25, -0.6875, -0.7031), (0.2656, -0.6641, -0.8203), (-0.2656, -0.6641, -0.8203), (0.2344, -0.6328, -0.9141), (-0.2344, -0.6328, -0.9141), (0.1641, -0.6328, -0.9297), (-0.1641, -0.6328, -0.9297), (0.0, -0.6406, -0.9453), (0.0, -0.7266, 0.04688), (0.0, -0.7656, 0.2109), (0.3281, -0.7422, 0.4766), (-0.3281, -0.7422, 0.4766), (0.1641, -0.75, 0.1406), (-0.1641, -0.75, 0.1406), (0.1328, -0.7578, 0.2109), (-0.1328, -0.7578, 0.2109), (0.1172, -0.7344, -0.6875), (-0.1172, -0.7344, -0.6875), (0.07812, -0.75, -0.4453), (-0.07812, -0.75, -0.4453), (0.0, -0.75, -0.4453), (0.0, -0.7422, -0.3281), (0.09375, -0.7812, -0.2734), (-0.09375, -0.7812, -0.2734), (0.1328, -0.7969, -0.2266), (-0.1328, -0.7969, -0.2266), (0.1094, -0.7812, -0.1328), (-0.1094, -0.7812, -0.1328), (0.03906, -0.7812, -0.125), (-0.03906, -0.7812, -0.125), (0.0, -0.8281, -0.2031), (0.04688, -0.8125, -0.1484), (-0.04688, -0.8125, -0.1484), (0.09375, -0.8125, -0.1562), (-0.09375, -0.8125, -0.1562), (0.1094, -0.8281, -0.2266), (-0.1094, -0.8281, -0.2266), (0.07812, -0.8047, -0.25), (-0.07812, -0.8047, -0.25), (0.0, -0.8047, -0.2891), (0.2578, -0.5547, -0.3125), (-0.2578, -0.5547, -0.3125), (0.1641, -0.7109, -0.2422), (-0.1641, -0.7109, -0.2422), (0.1797, -0.7109, -0.3125), (-0.1797, -0.7109, -0.3125), (0.2344, -0.5547, -0.25), (-0.2344, -0.5547, -0.25), (0.0, -0.6875, -0.875), (0.04688, -0.6875, -0.8672), (-0.04688, -0.6875, -0.8672), (0.09375, -0.7109, -0.8203), (-0.09375, -0.7109, -0.8203), (0.09375, -0.7266, -0.7422), (-0.09375, -0.7266, -0.7422), (0.0, -0.6562, -0.7812), (0.09375, -0.6641, -0.75), (-0.09375, -0.6641, -0.75), (0.09375, -0.6406, -0.8125), (-0.09375, -0.6406, -0.8125), (0.04688, -0.6328, -0.8516), (-0.04688, -0.6328, -0.8516), (0.0, -0.6328, -0.8594), (0.1719, -0.7812, 0.2188), (-0.1719, -0.7812, 0.2188), (0.1875, -0.7734, 0.1562), (-0.1875, -0.7734, 0.1562), (0.3359, -0.7578, 0.4297), (-0.3359, -0.7578, 0.4297), (0.2734, -0.7734, 0.4219), (-0.2734, -0.7734, 0.4219), (0.4219, -0.7734, 0.3984), (-0.4219, -0.7734, 0.3984), (0.5625, -0.6953, 0.3516), (-0.5625, -0.6953, 0.3516), (0.5859, -0.6875, 0.2891), (-0.5859, -0.6875, 0.2891), (0.5781, -0.6797, 0.1953), (-0.5781, -0.6797, 0.1953), (0.4766, -0.7188, 0.1016), (-0.4766, -0.7188, 0.1016), (0.375, -0.7422, 0.0625), (-0.375, -0.7422, 0.0625), (0.2266, -0.7812, 0.1094), (-0.2266, -0.7812, 0.1094), (0.1797, -0.7812, 0.2969), (-0.1797, -0.7812, 0.2969), (0.2109, -0.7812, 0.375), (-0.2109, -0.7812, 0.375), (0.2344, -0.7578, 0.3594), (-0.2344, -0.7578, 0.3594), (0.1953, -0.7578, 0.2969), (-0.1953, -0.7578, 0.2969), (0.2422, -0.7578, 0.125), (-0.2422, -0.7578, 0.125), (0.375, -0.7266, 0.08594), (-0.375, -0.7266, 0.08594), (0.4609, -0.7031, 0.1172), (-0.4609, -0.7031, 0.1172), (0.5469, -0.6719, 0.2109), (-0.5469, -0.6719, 0.2109), (0.5547, -0.6719, 0.2812), (-0.5547, -0.6719, 0.2812), (0.5312, -0.6797, 0.3359), (-0.5312, -0.6797, 0.3359), (0.4141, -0.75, 0.3906), (-0.4141, -0.75, 0.3906), (0.2812, -0.7656, 0.3984), (-0.2812, -0.7656, 0.3984), (0.3359, -0.75, 0.4062), (-0.3359, -0.75, 0.4062), (0.2031, -0.75, 0.1719), (-0.2031, -0.75, 0.1719), (0.1953, -0.75, 0.2266), (-0.1953, -0.75, 0.2266), (0.1094, -0.6094, 0.4609), (-0.1094, -0.6094, 0.4609), (0.1953, -0.6172, 0.6641), (-0.1953, -0.6172, 0.6641), (0.3359, -0.5938, 0.6875), (-0.3359, -0.5938, 0.6875), (0.4844, -0.5547, 0.5547), (-0.4844, -0.5547, 0.5547), (0.6797, -0.4922, 0.4531), (-0.6797, -0.4922, 0.4531), (0.7969, -0.4609, 0.4062), (-0.7969, -0.4609, 0.4062), (0.7734, -0.375, 0.1641), (-0.7734, -0.375, 0.1641), (0.6016, -0.4141, 0.0), (-0.6016, -0.4141, 0.0), (0.4375, -0.4688, -0.09375), (-0.4375, -0.4688, -0.09375), (0.0, -0.2891, 0.8984), (0.0, 0.07812, 0.9844), (0.0, 0.6719, -0.1953), (0.0, -0.1875, -0.4609), (0.0, -0.4609, -0.9766), (0.0, -0.3438, -0.8047), (0.0, -0.3203, -0.5703), (0.0, -0.2812, -0.4844), (0.8516, -0.05469, 0.2344), (-0.8516, -0.05469, 0.2344), (0.8594, 0.04688, 0.3203), (-0.8594, 0.04688, 0.3203), (0.7734, 0.4375, 0.2656), (-0.7734, 0.4375, 0.2656), (0.4609, 0.7031, 0.4375), (-0.4609, 0.7031, 0.4375), (0.7344, -0.07031, -0.04688), (-0.7344, -0.07031, -0.04688), (0.5938, 0.1641, -0.125), (-0.5938, 0.1641, -0.125), (0.6406, 0.4297, -0.007812), (-0.6406, 0.4297, -0.007812), (0.3359, 0.6641, 0.05469), (-0.3359, 0.6641, 0.05469), (0.2344, -0.4062, -0.3516), (-0.2344, -0.4062, -0.3516), (0.1797, -0.2578, -0.4141), (-0.1797, -0.2578, -0.4141), (0.2891, -0.3828, -0.7109), (-0.2891, -0.3828, -0.7109), (0.25, -0.3906, -0.5), (-0.25, -0.3906, -0.5), (0.3281, -0.3984, -0.9141), (-0.3281, -0.3984, -0.9141), (0.1406, -0.3672, -0.7578), (-0.1406, -0.3672, -0.7578), (0.125, -0.3594, -0.5391), (-0.125, -0.3594, -0.5391), (0.1641, -0.4375, -0.9453), (-0.1641, -0.4375, -0.9453), (0.2188, -0.4297, -0.2812), (-0.2188, -0.4297, -0.2812), (0.2109, -0.4688, -0.2266), (-0.2109, -0.4688, -0.2266), (0.2031, -0.5, -0.1719), (-0.2031, -0.5, -0.1719), (0.2109, -0.1641, -0.3906), (-0.2109, -0.1641, -0.3906), (0.2969, 0.2656, -0.3125), (-0.2969, 0.2656, -0.3125), (0.3438, 0.5391, -0.1484), (-0.3438, 0.5391, -0.1484), (0.4531, 0.3828, 0.8672), (-0.4531, 0.3828, 0.8672), (0.4531, 0.07031, 0.9297), (-0.4531, 0.07031, 0.9297), (0.4531, -0.2344, 0.8516), (-0.4531, -0.2344, 0.8516), (0.4609, -0.4297, 0.5234), (-0.4609, -0.4297, 0.5234), (0.7266, -0.3359, 0.4062), (-0.7266, -0.3359, 0.4062), (0.6328, -0.2812, 0.4531), (-0.6328, -0.2812, 0.4531), (0.6406, -0.05469, 0.7031), (-0.6406, -0.05469, 0.7031), (0.7969, -0.125, 0.5625), (-0.7969, -0.125, 0.5625), (0.7969, 0.1172, 0.6172), (-0.7969, 0.1172, 0.6172), (0.6406, 0.1953, 0.75), (-0.6406, 0.1953, 0.75), (0.6406, 0.4453, 0.6797), (-0.6406, 0.4453, 0.6797), (0.7969, 0.3594, 0.5391), (-0.7969, 0.3594, 0.5391), (0.6172, 0.5859, 0.3281), (-0.6172, 0.5859, 0.3281), (0.4844, 0.5469, 0.02344), (-0.4844, 0.5469, 0.02344), (0.8203, 0.2031, 0.3281), (-0.8203, 0.2031, 0.3281), (0.4062, -0.1484, -0.1719), (-0.4062, -0.1484, -0.1719), (0.4297, 0.2109, -0.1953), (-0.4297, 0.2109, -0.1953), (0.8906, 0.2344, 0.4062), (-0.8906, 0.2344, 0.4062), (0.7734, 0.125, -0.1406), (-0.7734, 0.125, -0.1406), (1.039, 0.3281, -0.1016), (-1.039, 0.3281, -0.1016), (1.281, 0.4297, 0.05469), (-1.281, 0.4297, 0.05469), (1.352, 0.4219, 0.3203), (-1.352, 0.4219, 0.3203), (1.234, 0.4219, 0.5078), (-1.234, 0.4219, 0.5078), (1.023, 0.3125, 0.4766), (-1.023, 0.3125, 0.4766), (1.016, 0.2891, 0.4141), (-1.016, 0.2891, 0.4141), (1.188, 0.3906, 0.4375), (-1.188, 0.3906, 0.4375), (1.266, 0.4062, 0.2891), (-1.266, 0.4062, 0.2891), (1.211, 0.4062, 0.07812), (-1.211, 0.4062, 0.07812), (1.031, 0.3047, -0.03906), (-1.031, 0.3047, -0.03906), (0.8281, 0.1328, -0.07031), (-0.8281, 0.1328, -0.07031), (0.9219, 0.2188, 0.3594), (-0.9219, 0.2188, 0.3594), (0.9453, 0.2891, 0.3047), (-0.9453, 0.2891, 0.3047), (0.8828, 0.2109, -0.02344), (-0.8828, 0.2109, -0.02344), (1.039, 0.3672, 0.0), (-1.039, 0.3672, 0.0), (1.188, 0.4453, 0.09375), (-1.188, 0.4453, 0.09375), (1.234, 0.4453, 0.25), (-1.234, 0.4453, 0.25), (1.172, 0.4375, 0.3594), (-1.172, 0.4375, 0.3594), (1.023, 0.3594, 0.3438), (-1.023, 0.3594, 0.3438), (0.8438, 0.2109, 0.2891), (-0.8438, 0.2109, 0.2891), (0.8359, 0.2734, 0.1719), (-0.8359, 0.2734, 0.1719), (0.7578, 0.2734, 0.09375), (-0.7578, 0.2734, 0.09375), (0.8203, 0.2734, 0.08594), (-0.8203, 0.2734, 0.08594), (0.8438, 0.2734, 0.01562), (-0.8438, 0.2734, 0.01562), (0.8125, 0.2734, -0.01562), (-0.8125, 0.2734, -0.01562), (0.7266, 0.07031, 0.0), (-0.7266, 0.07031, 0.0), (0.7188, 0.1719, -0.02344), (-0.7188, 0.1719, -0.02344), (0.7188, 0.1875, 0.03906), (-0.7188, 0.1875, 0.03906), (0.7969, 0.2109, 0.2031), (-0.7969, 0.2109, 0.2031), (0.8906, 0.2656, 0.2422), (-0.8906, 0.2656, 0.2422), (0.8906, 0.3203, 0.2344), (-0.8906, 0.3203, 0.2344), (0.8125, 0.3203, -0.01562), (-0.8125, 0.3203, -0.01562), (0.8516, 0.3203, 0.01562), (-0.8516, 0.3203, 0.01562), (0.8281, 0.3203, 0.07812), (-0.8281, 0.3203, 0.07812), (0.7656, 0.3203, 0.09375), (-0.7656, 0.3203, 0.09375), (0.8438, 0.3203, 0.1719), (-0.8438, 0.3203, 0.1719), (1.039, 0.4141, 0.3281), (-1.039, 0.4141, 0.3281), (1.188, 0.4844, 0.3438), (-1.188, 0.4844, 0.3438), (1.258, 0.4922, 0.2422), (-1.258, 0.4922, 0.2422), (1.211, 0.4844, 0.08594), (-1.211, 0.4844, 0.08594), (1.047, 0.4219, 0.0), (-1.047, 0.4219, 0.0), (0.8828, 0.2656, -0.01562), (-0.8828, 0.2656, -0.01562), (0.9531, 0.3438, 0.2891), (-0.9531, 0.3438, 0.2891), (0.8906, 0.3281, 0.1094), (-0.8906, 0.3281, 0.1094), (0.9375, 0.3359, 0.0625), (-0.9375, 0.3359, 0.0625), (1.0, 0.3672, 0.125), (-1.0, 0.3672, 0.125), (0.9609, 0.3516, 0.1719), (-0.9609, 0.3516, 0.1719), (1.016, 0.375, 0.2344), (-1.016, 0.375, 0.2344), (1.055, 0.3828, 0.1875), (-1.055, 0.3828, 0.1875), (1.109, 0.3906, 0.2109), (-1.109, 0.3906, 0.2109), (1.086, 0.3906, 0.2734), (-1.086, 0.3906, 0.2734), (1.023, 0.4844, 0.4375), (-1.023, 0.4844, 0.4375), (1.25, 0.5469, 0.4688), (-1.25, 0.5469, 0.4688), (1.367, 0.5, 0.2969), (-1.367, 0.5, 0.2969), (1.312, 0.5312, 0.05469), (-1.312, 0.5312, 0.05469), (1.039, 0.4922, -0.08594), (-1.039, 0.4922, -0.08594), (0.7891, 0.3281, -0.125), (-0.7891, 0.3281, -0.125), (0.8594, 0.3828, 0.3828), (-0.8594, 0.3828, 0.3828)], [], [(46, 0, 2, 44), (3, 1, 47, 45), (44, 2, 4, 42), (5, 3, 45, 43), (2, 8, 6, 4), (7, 9, 3, 5), (0, 10, 8, 2), (9, 11, 1, 3), (10, 12, 14, 8), (15, 13, 11, 9), (8, 14, 16, 6), (17, 15, 9, 7), (14, 20, 18, 16), (19, 21, 15, 17), (12, 22, 20, 14), (21, 23, 13, 15), (22, 24, 26, 20), (27, 25, 23, 21), (20, 26, 28, 18), (29, 27, 21, 19), (26, 32, 30, 28), (31, 33, 27, 29), (24, 34, 32, 26), (33, 35, 25, 27), (34, 36, 38, 32), (39, 37, 35, 33), (32, 38, 40, 30), (41, 39, 33, 31), (38, 44, 42, 40), (43, 45, 39, 41), (36, 46, 44, 38), (45, 47, 37, 39), (46, 36, 50, 48), (51, 37, 47, 49), (36, 34, 52, 50), (53, 35, 37, 51), (34, 24, 54, 52), (55, 25, 35, 53), (24, 22, 56, 54), (57, 23, 25, 55), (22, 12, 58, 56), (59, 13, 23, 57), (12, 10, 62, 58), (63, 11, 13, 59), (10, 0, 64, 62), (65, 1, 11, 63), (0, 46, 48, 64), (49, 47, 1, 65), (60, 64, 48), (49, 65, 61), (62, 64, 60), (61, 65, 63), (60, 58, 62), (63, 59, 61), (60, 56, 58), (59, 57, 61), (60, 54, 56), (57, 55, 61), (60, 52, 54), (55, 53, 61), (60, 50, 52), (53, 51, 61), (60, 48, 50), (51, 49, 61), (88, 173, 175, 90), (175, 174, 89, 90), (86, 171, 173, 88), (174, 172, 87, 89), (84, 169, 171, 86), (172, 170, 85, 87), (82, 167, 169, 84), (170, 168, 83, 85), (80, 165, 167, 82), (168, 166, 81, 83), (78, 91, 145, 163), (146, 92, 79, 164), (91, 93, 147, 145), (148, 94, 92, 146), (93, 95, 149, 147), (150, 96, 94, 148), (95, 97, 151, 149), (152, 98, 96, 150), (97, 99, 153, 151), (154, 100, 98, 152), (99, 101, 155, 153), (156, 102, 100, 154), (101, 103, 157, 155), (158, 104, 102, 156), (103, 105, 159, 157), (160, 106, 104, 158), (105, 107, 161, 159), (162, 108, 106, 160), (107, 66, 67, 161), (67, 66, 108, 162), (109, 127, 159, 161), (160, 128, 110, 162), (127, 178, 157, 159), (158, 179, 128, 160), (125, 155, 157, 178), (158, 156, 126, 179), (123, 153, 155, 125), (156, 154, 124, 126), (121, 151, 153, 123), (154, 152, 122, 124), (119, 149, 151, 121), (152, 150, 120, 122), (117, 147, 149, 119), (150, 148, 118, 120), (115, 145, 147, 117), (148, 146, 116, 118), (113, 163, 145, 115), (146, 164, 114, 116), (113, 180, 176, 163), (176, 181, 114, 164), (109, 161, 67, 111), (67, 162, 110, 112), (111, 67, 177, 182), (177, 67, 112, 183), (176, 180, 182, 177), (183, 181, 176, 177), (134, 136, 175, 173), (175, 136, 135, 174), (132, 134, 173, 171), (174, 135, 133, 172), (130, 132, 171, 169), (172, 133, 131, 170), (165, 186, 184, 167), (185, 187, 166, 168), (130, 169, 167, 184), (168, 170, 131, 185), (143, 189, 188, 186), (188, 189, 144, 187), (184, 186, 188, 68), (188, 187, 185, 68), (129, 130, 184, 68), (185, 131, 129, 68), (141, 192, 190, 143), (191, 193, 142, 144), (139, 194, 192, 141), (193, 195, 140, 142), (138, 196, 194, 139), (195, 197, 138, 140), (137, 70, 196, 138), (197, 70, 137, 138), (189, 143, 190, 69), (191, 144, 189, 69), (69, 190, 205, 207), (206, 191, 69, 207), (70, 198, 199, 196), (200, 198, 70, 197), (196, 199, 201, 194), (202, 200, 197, 195), (194, 201, 203, 192), (204, 202, 195, 193), (192, 203, 205, 190), (206, 204, 193, 191), (198, 203, 201, 199), (202, 204, 198, 200), (198, 207, 205, 203), (206, 207, 198, 204), (138, 139, 163, 176), (164, 140, 138, 176), (139, 141, 210, 163), (211, 142, 140, 164), (141, 143, 212, 210), (213, 144, 142, 211), (143, 186, 165, 212), (166, 187, 144, 213), (80, 208, 212, 165), (213, 209, 81, 166), (208, 214, 210, 212), (211, 215, 209, 213), (78, 163, 210, 214), (211, 164, 79, 215), (130, 129, 71, 221), (71, 129, 131, 222), (132, 130, 221, 219), (222, 131, 133, 220), (134, 132, 219, 217), (220, 133, 135, 218), (136, 134, 217, 216), (218, 135, 136, 216), (216, 217, 228, 230), (229, 218, 216, 230), (217, 219, 226, 228), (227, 220, 218, 229), (219, 221, 224, 226), (225, 222, 220, 227), (221, 71, 223, 224), (223, 71, 222, 225), (223, 230, 228, 224), (229, 230, 223, 225), (224, 228, 226), (227, 229, 225), (182, 180, 233, 231), (234, 181, 183, 232), (111, 182, 231, 253), (232, 183, 112, 254), (109, 111, 253, 255), (254, 112, 110, 256), (180, 113, 251, 233), (252, 114, 181, 234), (113, 115, 249, 251), (250, 116, 114, 252), (115, 117, 247, 249), (248, 118, 116, 250), (117, 119, 245, 247), (246, 120, 118, 248), (119, 121, 243, 245), (244, 122, 120, 246), (121, 123, 241, 243), (242, 124, 122, 244), (123, 125, 239, 241), (240, 126, 124, 242), (125, 178, 235, 239), (236, 179, 126, 240), (178, 127, 237, 235), (238, 128, 179, 236), (127, 109, 255, 237), (256, 110, 128, 238), (237, 255, 257, 275), (258, 256, 238, 276), (235, 237, 275, 277), (276, 238, 236, 278), (239, 235, 277, 273), (278, 236, 240, 274), (241, 239, 273, 271), (274, 240, 242, 272), (243, 241, 271, 269), (272, 242, 244, 270), (245, 243, 269, 267), (270, 244, 246, 268), (247, 245, 267, 265), (268, 246, 248, 266), (249, 247, 265, 263), (266, 248, 250, 264), (251, 249, 263, 261), (264, 250, 252, 262), (233, 251, 261, 279), (262, 252, 234, 280), (255, 253, 259, 257), (260, 254, 256, 258), (253, 231, 281, 259), (282, 232, 254, 260), (231, 233, 279, 281), (280, 234, 232, 282), (66, 107, 283, 72), (284, 108, 66, 72), (107, 105, 285, 283), (286, 106, 108, 284), (105, 103, 287, 285), (288, 104, 106, 286), (103, 101, 289, 287), (290, 102, 104, 288), (101, 99, 291, 289), (292, 100, 102, 290), (99, 97, 293, 291), (294, 98, 100, 292), (97, 95, 295, 293), (296, 96, 98, 294), (95, 93, 297, 295), (298, 94, 96, 296), (93, 91, 299, 297), (300, 92, 94, 298), (307, 308, 327, 337), (328, 308, 307, 338), (306, 307, 337, 335), (338, 307, 306, 336), (305, 306, 335, 339), (336, 306, 305, 340), (88, 90, 305, 339), (305, 90, 89, 340), (86, 88, 339, 333), (340, 89, 87, 334), (84, 86, 333, 329), (334, 87, 85, 330), (82, 84, 329, 331), (330, 85, 83, 332), (329, 335, 337, 331), (338, 336, 330, 332), (329, 333, 339, 335), (340, 334, 330, 336), (325, 331, 337, 327), (338, 332, 326, 328), (80, 82, 331, 325), (332, 83, 81, 326), (208, 341, 343, 214), (344, 342, 209, 215), (80, 325, 341, 208), (342, 326, 81, 209), (78, 214, 343, 345), (344, 215, 79, 346), (78, 345, 299, 91), (300, 346, 79, 92), (76, 323, 351, 303), (352, 324, 76, 303), (303, 351, 349, 77), (350, 352, 303, 77), (77, 349, 347, 304), (348, 350, 77, 304), (304, 347, 327, 308), (328, 348, 304, 308), (325, 327, 347, 341), (348, 328, 326, 342), (295, 297, 317, 309), (318, 298, 296, 310), (75, 315, 323, 76), (324, 316, 75, 76), (301, 357, 355, 302), (356, 358, 301, 302), (302, 355, 353, 74), (354, 356, 302, 74), (74, 353, 315, 75), (316, 354, 74, 75), (291, 293, 361, 363), (362, 294, 292, 364), (363, 361, 367, 365), (368, 362, 364, 366), (365, 367, 369, 371), (370, 368, 366, 372), (371, 369, 375, 373), (376, 370, 372, 374), (313, 377, 373, 375), (374, 378, 314, 376), (315, 353, 373, 377), (374, 354, 316, 378), (353, 355, 371, 373), (372, 356, 354, 374), (355, 357, 365, 371), (366, 358, 356, 372), (357, 359, 363, 365), (364, 360, 358, 366), (289, 291, 363, 359), (364, 292, 290, 360), (73, 359, 357, 301), (358, 360, 73, 301), (283, 285, 287, 289), (288, 286, 284, 290), (283, 289, 359, 73), (360, 290, 284, 73), (72, 283, 73), (73, 284, 72), (293, 295, 309, 361), (310, 296, 294, 362), (309, 311, 367, 361), (368, 312, 310, 362), (311, 381, 369, 367), (370, 382, 312, 368), (313, 375, 369, 381), (370, 376, 314, 382), (347, 349, 385, 383), (386, 350, 348, 384), (317, 383, 385, 319), (386, 384, 318, 320), (297, 299, 383, 317), (384, 300, 298, 318), (299, 343, 341, 383), (342, 344, 300, 384), (341, 347, 383), (384, 348, 342), (299, 345, 343), (344, 346, 300), (313, 321, 379, 377), (380, 322, 314, 378), (315, 377, 379, 323), (380, 378, 316, 324), (319, 385, 379, 321), (380, 386, 320, 322), (349, 351, 379, 385), (380, 352, 350, 386), (323, 379, 351), (352, 380, 324), (399, 387, 413, 401), (414, 388, 400, 402), (399, 401, 403, 397), (404, 402, 400, 398), (397, 403, 405, 395), (406, 404, 398, 396), (395, 405, 407, 393), (408, 406, 396, 394), (393, 407, 409, 391), (410, 408, 394, 392), (391, 409, 411, 389), (412, 410, 392, 390), (409, 419, 417, 411), (418, 420, 410, 412), (407, 421, 419, 409), (420, 422, 408, 410), (405, 423, 421, 407), (422, 424, 406, 408), (403, 425, 423, 405), (424, 426, 404, 406), (401, 427, 425, 403), (426, 428, 402, 404), (401, 413, 415, 427), (416, 414, 402, 428), (317, 319, 443, 441), (444, 320, 318, 442), (319, 389, 411, 443), (412, 390, 320, 444), (309, 317, 441, 311), (442, 318, 310, 312), (381, 429, 413, 387), (414, 430, 382, 388), (411, 417, 439, 443), (440, 418, 412, 444), (437, 445, 443, 439), (444, 446, 438, 440), (433, 445, 437, 435), (438, 446, 434, 436), (431, 447, 445, 433), (446, 448, 432, 434), (429, 447, 431, 449), (432, 448, 430, 450), (413, 429, 449, 415), (450, 430, 414, 416), (311, 447, 429, 381), (430, 448, 312, 382), (311, 441, 445, 447), (446, 442, 312, 448), (441, 443, 445), (446, 444, 442), (415, 449, 451, 475), (452, 450, 416, 476), (449, 431, 461, 451), (462, 432, 450, 452), (431, 433, 459, 461), (460, 434, 432, 462), (433, 435, 457, 459), (458, 436, 434, 460), (435, 437, 455, 457), (456, 438, 436, 458), (437, 439, 453, 455), (454, 440, 438, 456), (439, 417, 473, 453), (474, 418, 440, 454), (427, 415, 475, 463), (476, 416, 428, 464), (425, 427, 463, 465), (464, 428, 426, 466), (423, 425, 465, 467), (466, 426, 424, 468), (421, 423, 467, 469), (468, 424, 422, 470), (419, 421, 469, 471), (470, 422, 420, 472), (417, 419, 471, 473), (472, 420, 418, 474), (457, 455, 479, 477), (480, 456, 458, 478), (477, 479, 481, 483), (482, 480, 478, 484), (483, 481, 487, 485), (488, 482, 484, 486), (485, 487, 489, 491), (490, 488, 486, 492), (463, 475, 485, 491), (486, 476, 464, 492), (451, 483, 485, 475), (486, 484, 452, 476), (451, 461, 477, 483), (478, 462, 452, 484), (457, 477, 461, 459), (462, 478, 458, 460), (453, 473, 479, 455), (480, 474, 454, 456), (471, 481, 479, 473), (480, 482, 472, 474), (469, 487, 481, 471), (482, 488, 470, 472), (467, 489, 487, 469), (488, 490, 468, 470), (465, 491, 489, 467), (490, 492, 466, 468), (463, 491, 465), (466, 492, 464), (391, 389, 503, 501), (504, 390, 392, 502), (393, 391, 501, 499), (502, 392, 394, 500), (395, 393, 499, 497), (500, 394, 396, 498), (397, 395, 497, 495), (498, 396, 398, 496), (399, 397, 495, 493), (496, 398, 400, 494), (387, 399, 493, 505), (494, 400, 388, 506), (493, 501, 503, 505), (504, 502, 494, 506), (493, 495, 499, 501), (500, 496, 494, 502), (495, 497, 499), (500, 498, 496), (313, 381, 387, 505), (388, 382, 314, 506), (313, 505, 503, 321), (504, 506, 314, 322), (319, 321, 503, 389), (504, 322, 320, 390)])
me_suzanne.polygons.foreach_set('use_smooth', [True] * 500)
me_suzanne.materials.append(mat_material_003)
me_suzanne.use_remesh_preserve_volume = False
me_suzanne.use_remesh_preserve_attributes = False
me_suzanne.use_mirror_vertex_groups = False
me_suzanne.update()
me_cylinder = bpy.data.meshes.new('Cylinder')
me_cylinder.from_pydata([(0.0, 0.1538, 0.0), (0.0, 0.1538, 4.0), (0.03001, 0.1509, 0.0), (0.03001, 0.1509, 4.0), (0.05887, 0.1421, 0.0), (0.05887, 0.1421, 4.0), (0.08547, 0.1279, 0.0), (0.08547, 0.1279, 4.0), (0.1088, 0.1088, 0.0), (0.1088, 0.1088, 4.0), (0.1279, 0.08547, 0.0), (0.1279, 0.08547, 4.0), (0.1421, 0.05887, 0.0), (0.1421, 0.05887, 4.0), (0.1509, 0.03001, 0.0), (0.1509, 0.03001, 4.0), (0.1538, 1.161e-08, 0.0), (0.1538, 1.161e-08, 4.0), (0.1509, -0.03001, 0.0), (0.1509, -0.03001, 4.0), (0.1421, -0.05887, 0.0), (0.1421, -0.05887, 4.0), (0.1279, -0.08547, 0.0), (0.1279, -0.08547, 4.0), (0.1088, -0.1088, 0.0), (0.1088, -0.1088, 4.0), (0.08547, -0.1279, 0.0), (0.08547, -0.1279, 4.0), (0.05887, -0.1421, 0.0), (0.05887, -0.1421, 4.0), (0.03001, -0.1509, 0.0), (0.03001, -0.1509, 4.0), (-5.013e-08, -0.1538, 0.0), (-5.013e-08, -0.1538, 4.0), (-0.03001, -0.1509, 0.0), (-0.03001, -0.1509, 4.0), (-0.05887, -0.1421, 0.0), (-0.05887, -0.1421, 4.0), (-0.08547, -0.1279, 0.0), (-0.08547, -0.1279, 4.0), (-0.1088, -0.1088, 0.0), (-0.1088, -0.1088, 4.0), (-0.1279, -0.08547, 0.0), (-0.1279, -0.08547, 4.0), (-0.1421, -0.05887, 0.0), (-0.1421, -0.05887, 4.0), (-0.1509, -0.03001, 0.0), (-0.1509, -0.03001, 4.0), (-0.1538, 1.485e-07, 0.0), (-0.1538, 1.485e-07, 4.0), (-0.1509, 0.03001, 0.0), (-0.1509, 0.03001, 4.0), (-0.1421, 0.05887, 0.0), (-0.1421, 0.05887, 4.0), (-0.1279, 0.08547, 0.0), (-0.1279, 0.08547, 4.0), (-0.1088, 0.1088, 0.0), (-0.1088, 0.1088, 4.0), (-0.08547, 0.1279, 0.0), (-0.08547, 0.1279, 4.0), (-0.05887, 0.1421, 0.0), (-0.05887, 0.1421, 4.0), (-0.03001, 0.1509, 0.0), (-0.03001, 0.1509, 4.0), (0.0, 0.1538, 0.3333), (0.0, 0.1538, 0.6667), (0.0, 0.1538, 1.0), (0.0, 0.1538, 1.333), (0.0, 0.1538, 1.667), (0.0, 0.1538, 2.0), (0.0, 0.1538, 2.333), (0.0, 0.1538, 2.667), (0.0, 0.1538, 3.0), (0.0, 0.1538, 3.333), (0.0, 0.1538, 3.667), (0.03001, 0.1509, 3.667), (0.03001, 0.1509, 3.333), (0.03001, 0.1509, 3.0), (0.03001, 0.1509, 2.667), (0.03001, 0.1509, 2.333), (0.03001, 0.1509, 2.0), (0.03001, 0.1509, 1.667), (0.03001, 0.1509, 1.333), (0.03001, 0.1509, 1.0), (0.03001, 0.1509, 0.6667), (0.03001, 0.1509, 0.3333), (0.05887, 0.1421, 3.667), (0.05887, 0.1421, 3.333), (0.05887, 0.1421, 3.0), (0.05887, 0.1421, 2.667), (0.05887, 0.1421, 2.333), (0.05887, 0.1421, 2.0), (0.05887, 0.1421, 1.667), (0.05887, 0.1421, 1.333), (0.05887, 0.1421, 1.0), (0.05887, 0.1421, 0.6667), (0.05887, 0.1421, 0.3333), (0.08547, 0.1279, 3.667), (0.08547, 0.1279, 3.333), (0.08547, 0.1279, 3.0), (0.08547, 0.1279, 2.667), (0.08547, 0.1279, 2.333), (0.08547, 0.1279, 2.0), (0.08547, 0.1279, 1.667), (0.08547, 0.1279, 1.333), (0.08547, 0.1279, 1.0), (0.08547, 0.1279, 0.6667), (0.08547, 0.1279, 0.3333), (0.1088, 0.1088, 3.667), (0.1088, 0.1088, 3.333), (0.1088, 0.1088, 3.0), (0.1088, 0.1088, 2.667), (0.1088, 0.1088, 2.333), (0.1088, 0.1088, 2.0), (0.1088, 0.1088, 1.667), (0.1088, 0.1088, 1.333), (0.1088, 0.1088, 1.0), (0.1088, 0.1088, 0.6667), (0.1088, 0.1088, 0.3333), (0.1279, 0.08547, 3.667), (0.1279, 0.08547, 3.333), (0.1279, 0.08547, 3.0), (0.1279, 0.08547, 2.667), (0.1279, 0.08547, 2.333), (0.1279, 0.08547, 2.0), (0.1279, 0.08547, 1.667), (0.1279, 0.08547, 1.333), (0.1279, 0.08547, 1.0), (0.1279, 0.08547, 0.6667), (0.1279, 0.08547, 0.3333), (0.1421, 0.05887, 3.667), (0.1421, 0.05887, 3.333), (0.1421, 0.05887, 3.0), (0.1421, 0.05887, 2.667), (0.1421, 0.05887, 2.333), (0.1421, 0.05887, 2.0), (0.1421, 0.05887, 1.667), (0.1421, 0.05887, 1.333), (0.1421, 0.05887, 1.0), (0.1421, 0.05887, 0.6667), (0.1421, 0.05887, 0.3333), (0.1509, 0.03001, 3.667), (0.1509, 0.03001, 3.333), (0.1509, 0.03001, 3.0), (0.1509, 0.03001, 2.667), (0.1509, 0.03001, 2.333), (0.1509, 0.03001, 2.0), (0.1509, 0.03001, 1.667), (0.1509, 0.03001, 1.333), (0.1509, 0.03001, 1.0), (0.1509, 0.03001, 0.6667), (0.1509, 0.03001, 0.3333), (0.1538, 1.161e-08, 3.667), (0.1538, 1.161e-08, 3.333), (0.1538, 1.161e-08, 3.0), (0.1538, 1.161e-08, 2.667), (0.1538, 1.161e-08, 2.333), (0.1538, 1.161e-08, 2.0), (0.1538, 1.161e-08, 1.667), (0.1538, 1.161e-08, 1.333), (0.1538, 1.161e-08, 1.0), (0.1538, 1.161e-08, 0.6667), (0.1538, 1.161e-08, 0.3333), (0.1509, -0.03001, 3.667), (0.1509, -0.03001, 3.333), (0.1509, -0.03001, 3.0), (0.1509, -0.03001, 2.667), (0.1509, -0.03001, 2.333), (0.1509, -0.03001, 2.0), (0.1509, -0.03001, 1.667), (0.1509, -0.03001, 1.333), (0.1509, -0.03001, 1.0), (0.1509, -0.03001, 0.6667), (0.1509, -0.03001, 0.3333), (0.1421, -0.05887, 3.667), (0.1421, -0.05887, 3.333), (0.1421, -0.05887, 3.0), (0.1421, -0.05887, 2.667), (0.1421, -0.05887, 2.333), (0.1421, -0.05887, 2.0), (0.1421, -0.05887, 1.667), (0.1421, -0.05887, 1.333), (0.1421, -0.05887, 1.0), (0.1421, -0.05887, 0.6667), (0.1421, -0.05887, 0.3333), (0.1279, -0.08547, 3.667), (0.1279, -0.08547, 3.333), (0.1279, -0.08547, 3.0), (0.1279, -0.08547, 2.667), (0.1279, -0.08547, 2.333), (0.1279, -0.08547, 2.0), (0.1279, -0.08547, 1.667), (0.1279, -0.08547, 1.333), (0.1279, -0.08547, 1.0), (0.1279, -0.08547, 0.6667), (0.1279, -0.08547, 0.3333), (0.1088, -0.1088, 3.667), (0.1088, -0.1088, 3.333), (0.1088, -0.1088, 3.0), (0.1088, -0.1088, 2.667), (0.1088, -0.1088, 2.333), (0.1088, -0.1088, 2.0), (0.1088, -0.1088, 1.667), (0.1088, -0.1088, 1.333), (0.1088, -0.1088, 1.0), (0.1088, -0.1088, 0.6667), (0.1088, -0.1088, 0.3333), (0.08547, -0.1279, 3.667), (0.08547, -0.1279, 3.333), (0.08547, -0.1279, 3.0), (0.08547, -0.1279, 2.667), (0.08547, -0.1279, 2.333), (0.08547, -0.1279, 2.0), (0.08547, -0.1279, 1.667), (0.08547, -0.1279, 1.333), (0.08547, -0.1279, 1.0), (0.08547, -0.1279, 0.6667), (0.08547, -0.1279, 0.3333), (0.05887, -0.1421, 3.667), (0.05887, -0.1421, 3.333), (0.05887, -0.1421, 3.0), (0.05887, -0.1421, 2.667), (0.05887, -0.1421, 2.333), (0.05887, -0.1421, 2.0), (0.05887, -0.1421, 1.667), (0.05887, -0.1421, 1.333), (0.05887, -0.1421, 1.0), (0.05887, -0.1421, 0.6667), (0.05887, -0.1421, 0.3333), (0.03001, -0.1509, 3.667), (0.03001, -0.1509, 3.333), (0.03001, -0.1509, 3.0), (0.03001, -0.1509, 2.667), (0.03001, -0.1509, 2.333), (0.03001, -0.1509, 2.0), (0.03001, -0.1509, 1.667), (0.03001, -0.1509, 1.333), (0.03001, -0.1509, 1.0), (0.03001, -0.1509, 0.6667), (0.03001, -0.1509, 0.3333), (-5.013e-08, -0.1538, 3.667), (-5.013e-08, -0.1538, 3.333), (-5.013e-08, -0.1538, 3.0), (-5.013e-08, -0.1538, 2.667), (-5.013e-08, -0.1538, 2.333), (-5.013e-08, -0.1538, 2.0), (-5.013e-08, -0.1538, 1.667), (-5.013e-08, -0.1538, 1.333), (-5.013e-08, -0.1538, 1.0), (-5.013e-08, -0.1538, 0.6667), (-5.013e-08, -0.1538, 0.3333), (-0.03001, -0.1509, 3.667), (-0.03001, -0.1509, 3.333), (-0.03001, -0.1509, 3.0), (-0.03001, -0.1509, 2.667), (-0.03001, -0.1509, 2.333), (-0.03001, -0.1509, 2.0), (-0.03001, -0.1509, 1.667), (-0.03001, -0.1509, 1.333), (-0.03001, -0.1509, 1.0), (-0.03001, -0.1509, 0.6667), (-0.03001, -0.1509, 0.3333), (-0.05887, -0.1421, 3.667), (-0.05887, -0.1421, 3.333), (-0.05887, -0.1421, 3.0), (-0.05887, -0.1421, 2.667), (-0.05887, -0.1421, 2.333), (-0.05887, -0.1421, 2.0), (-0.05887, -0.1421, 1.667), (-0.05887, -0.1421, 1.333), (-0.05887, -0.1421, 1.0), (-0.05887, -0.1421, 0.6667), (-0.05887, -0.1421, 0.3333), (-0.08547, -0.1279, 3.667), (-0.08547, -0.1279, 3.333), (-0.08547, -0.1279, 3.0), (-0.08547, -0.1279, 2.667), (-0.08547, -0.1279, 2.333), (-0.08547, -0.1279, 2.0), (-0.08547, -0.1279, 1.667), (-0.08547, -0.1279, 1.333), (-0.08547, -0.1279, 1.0), (-0.08547, -0.1279, 0.6667), (-0.08547, -0.1279, 0.3333), (-0.1088, -0.1088, 3.667), (-0.1088, -0.1088, 3.333), (-0.1088, -0.1088, 3.0), (-0.1088, -0.1088, 2.667), (-0.1088, -0.1088, 2.333), (-0.1088, -0.1088, 2.0), (-0.1088, -0.1088, 1.667), (-0.1088, -0.1088, 1.333), (-0.1088, -0.1088, 1.0), (-0.1088, -0.1088, 0.6667), (-0.1088, -0.1088, 0.3333), (-0.1279, -0.08547, 3.667), (-0.1279, -0.08547, 3.333), (-0.1279, -0.08547, 3.0), (-0.1279, -0.08547, 2.667), (-0.1279, -0.08547, 2.333), (-0.1279, -0.08547, 2.0), (-0.1279, -0.08547, 1.667), (-0.1279, -0.08547, 1.333), (-0.1279, -0.08547, 1.0), (-0.1279, -0.08547, 0.6667), (-0.1279, -0.08547, 0.3333), (-0.1421, -0.05887, 3.667), (-0.1421, -0.05887, 3.333), (-0.1421, -0.05887, 3.0), (-0.1421, -0.05887, 2.667), (-0.1421, -0.05887, 2.333), (-0.1421, -0.05887, 2.0), (-0.1421, -0.05887, 1.667), (-0.1421, -0.05887, 1.333), (-0.1421, -0.05887, 1.0), (-0.1421, -0.05887, 0.6667), (-0.1421, -0.05887, 0.3333), (-0.1509, -0.03001, 3.667), (-0.1509, -0.03001, 3.333), (-0.1509, -0.03001, 3.0), (-0.1509, -0.03001, 2.667), (-0.1509, -0.03001, 2.333), (-0.1509, -0.03001, 2.0), (-0.1509, -0.03001, 1.667), (-0.1509, -0.03001, 1.333), (-0.1509, -0.03001, 1.0), (-0.1509, -0.03001, 0.6667), (-0.1509, -0.03001, 0.3333), (-0.1538, 1.485e-07, 3.667), (-0.1538, 1.485e-07, 3.333), (-0.1538, 1.485e-07, 3.0), (-0.1538, 1.485e-07, 2.667), (-0.1538, 1.485e-07, 2.333), (-0.1538, 1.485e-07, 2.0), (-0.1538, 1.485e-07, 1.667), (-0.1538, 1.485e-07, 1.333), (-0.1538, 1.485e-07, 1.0), (-0.1538, 1.485e-07, 0.6667), (-0.1538, 1.485e-07, 0.3333), (-0.1509, 0.03001, 3.667), (-0.1509, 0.03001, 3.333), (-0.1509, 0.03001, 3.0), (-0.1509, 0.03001, 2.667), (-0.1509, 0.03001, 2.333), (-0.1509, 0.03001, 2.0), (-0.1509, 0.03001, 1.667), (-0.1509, 0.03001, 1.333), (-0.1509, 0.03001, 1.0), (-0.1509, 0.03001, 0.6667), (-0.1509, 0.03001, 0.3333), (-0.1421, 0.05887, 3.667), (-0.1421, 0.05887, 3.333), (-0.1421, 0.05887, 3.0), (-0.1421, 0.05887, 2.667), (-0.1421, 0.05887, 2.333), (-0.1421, 0.05887, 2.0), (-0.1421, 0.05887, 1.667), (-0.1421, 0.05887, 1.333), (-0.1421, 0.05887, 1.0), (-0.1421, 0.05887, 0.6667), (-0.1421, 0.05887, 0.3333), (-0.1279, 0.08547, 3.667), (-0.1279, 0.08547, 3.333), (-0.1279, 0.08547, 3.0), (-0.1279, 0.08547, 2.667), (-0.1279, 0.08547, 2.333), (-0.1279, 0.08547, 2.0), (-0.1279, 0.08547, 1.667), (-0.1279, 0.08547, 1.333), (-0.1279, 0.08547, 1.0), (-0.1279, 0.08547, 0.6667), (-0.1279, 0.08547, 0.3333), (-0.1088, 0.1088, 3.667), (-0.1088, 0.1088, 3.333), (-0.1088, 0.1088, 3.0), (-0.1088, 0.1088, 2.667), (-0.1088, 0.1088, 2.333), (-0.1088, 0.1088, 2.0), (-0.1088, 0.1088, 1.667), (-0.1088, 0.1088, 1.333), (-0.1088, 0.1088, 1.0), (-0.1088, 0.1088, 0.6667), (-0.1088, 0.1088, 0.3333), (-0.08547, 0.1279, 3.667), (-0.08547, 0.1279, 3.333), (-0.08547, 0.1279, 3.0), (-0.08547, 0.1279, 2.667), (-0.08547, 0.1279, 2.333), (-0.08547, 0.1279, 2.0), (-0.08547, 0.1279, 1.667), (-0.08547, 0.1279, 1.333), (-0.08547, 0.1279, 1.0), (-0.08547, 0.1279, 0.6667), (-0.08547, 0.1279, 0.3333), (-0.05887, 0.1421, 3.667), (-0.05887, 0.1421, 3.333), (-0.05887, 0.1421, 3.0), (-0.05887, 0.1421, 2.667), (-0.05887, 0.1421, 2.333), (-0.05887, 0.1421, 2.0), (-0.05887, 0.1421, 1.667), (-0.05887, 0.1421, 1.333), (-0.05887, 0.1421, 1.0), (-0.05887, 0.1421, 0.6667), (-0.05887, 0.1421, 0.3333), (-0.03001, 0.1509, 3.667), (-0.03001, 0.1509, 3.333), (-0.03001, 0.1509, 3.0), (-0.03001, 0.1509, 2.667), (-0.03001, 0.1509, 2.333), (-0.03001, 0.1509, 2.0), (-0.03001, 0.1509, 1.667), (-0.03001, 0.1509, 1.333), (-0.03001, 0.1509, 1.0), (-0.03001, 0.1509, 0.6667), (-0.03001, 0.1509, 0.3333)], [], [(74, 1, 3, 75), (75, 3, 5, 86), (86, 5, 7, 97), (97, 7, 9, 108), (108, 9, 11, 119), (119, 11, 13, 130), (130, 13, 15, 141), (141, 15, 17, 152), (152, 17, 19, 163), (163, 19, 21, 174), (174, 21, 23, 185), (185, 23, 25, 196), (196, 25, 27, 207), (207, 27, 29, 218), (218, 29, 31, 229), (229, 31, 33, 240), (240, 33, 35, 251), (251, 35, 37, 262), (262, 37, 39, 273), (273, 39, 41, 284), (284, 41, 43, 295), (295, 43, 45, 306), (306, 45, 47, 317), (317, 47, 49, 328), (328, 49, 51, 339), (339, 51, 53, 350), (350, 53, 55, 361), (361, 55, 57, 372), (372, 57, 59, 383), (383, 59, 61, 394), (3, 1, 63, 61, 59, 57, 55, 53, 51, 49, 47, 45, 43, 41, 39, 37, 35, 33, 31, 29, 27, 25, 23, 21, 19, 17, 15, 13, 11, 9, 7, 5), (394, 61, 63, 405), (405, 63, 1, 74), (0, 2, 4, 6, 8, 10, 12, 14, 16, 18, 20, 22, 24, 26, 28, 30, 32, 34, 36, 38, 40, 42, 44, 46, 48, 50, 52, 54, 56, 58, 60, 62), (62, 415, 64, 0), (415, 414, 65, 64), (414, 413, 66, 65), (413, 412, 67, 66), (412, 411, 68, 67), (411, 410, 69, 68), (410, 409, 70, 69), (409, 408, 71, 70), (408, 407, 72, 71), (407, 406, 73, 72), (406, 405, 74, 73), (60, 404, 415, 62), (404, 403, 414, 415), (403, 402, 413, 414), (402, 401, 412, 413), (401, 400, 411, 412), (400, 399, 410, 411), (399, 398, 409, 410), (398, 397, 408, 409), (397, 396, 407, 408), (396, 395, 406, 407), (395, 394, 405, 406), (58, 393, 404, 60), (393, 392, 403, 404), (392, 391, 402, 403), (391, 390, 401, 402), (390, 389, 400, 401), (389, 388, 399, 400), (388, 387, 398, 399), (387, 386, 397, 398), (386, 385, 396, 397), (385, 384, 395, 396), (384, 383, 394, 395), (56, 382, 393, 58), (382, 381, 392, 393), (381, 380, 391, 392), (380, 379, 390, 391), (379, 378, 389, 390), (378, 377, 388, 389), (377, 376, 387, 388), (376, 375, 386, 387), (375, 374, 385, 386), (374, 373, 384, 385), (373, 372, 383, 384), (54, 371, 382, 56), (371, 370, 381, 382), (370, 369, 380, 381), (369, 368, 379, 380), (368, 367, 378, 379), (367, 366, 377, 378), (366, 365, 376, 377), (365, 364, 375, 376), (364, 363, 374, 375), (363, 362, 373, 374), (362, 361, 372, 373), (52, 360, 371, 54), (360, 359, 370, 371), (359, 358, 369, 370), (358, 357, 368, 369), (357, 356, 367, 368), (356, 355, 366, 367), (355, 354, 365, 366), (354, 353, 364, 365), (353, 352, 363, 364), (352, 351, 362, 363), (351, 350, 361, 362), (50, 349, 360, 52), (349, 348, 359, 360), (348, 347, 358, 359), (347, 346, 357, 358), (346, 345, 356, 357), (345, 344, 355, 356), (344, 343, 354, 355), (343, 342, 353, 354), (342, 341, 352, 353), (341, 340, 351, 352), (340, 339, 350, 351), (48, 338, 349, 50), (338, 337, 348, 349), (337, 336, 347, 348), (336, 335, 346, 347), (335, 334, 345, 346), (334, 333, 344, 345), (333, 332, 343, 344), (332, 331, 342, 343), (331, 330, 341, 342), (330, 329, 340, 341), (329, 328, 339, 340), (46, 327, 338, 48), (327, 326, 337, 338), (326, 325, 336, 337), (325, 324, 335, 336), (324, 323, 334, 335), (323, 322, 333, 334), (322, 321, 332, 333), (321, 320, 331, 332), (320, 319, 330, 331), (319, 318, 329, 330), (318, 317, 328, 329), (44, 316, 327, 46), (316, 315, 326, 327), (315, 314, 325, 326), (314, 313, 324, 325), (313, 312, 323, 324), (312, 311, 322, 323), (311, 310, 321, 322), (310, 309, 320, 321), (309, 308, 319, 320), (308, 307, 318, 319), (307, 306, 317, 318), (42, 305, 316, 44), (305, 304, 315, 316), (304, 303, 314, 315), (303, 302, 313, 314), (302, 301, 312, 313), (301, 300, 311, 312), (300, 299, 310, 311), (299, 298, 309, 310), (298, 297, 308, 309), (297, 296, 307, 308), (296, 295, 306, 307), (40, 294, 305, 42), (294, 293, 304, 305), (293, 292, 303, 304), (292, 291, 302, 303), (291, 290, 301, 302), (290, 289, 300, 301), (289, 288, 299, 300), (288, 287, 298, 299), (287, 286, 297, 298), (286, 285, 296, 297), (285, 284, 295, 296), (38, 283, 294, 40), (283, 282, 293, 294), (282, 281, 292, 293), (281, 280, 291, 292), (280, 279, 290, 291), (279, 278, 289, 290), (278, 277, 288, 289), (277, 276, 287, 288), (276, 275, 286, 287), (275, 274, 285, 286), (274, 273, 284, 285), (36, 272, 283, 38), (272, 271, 282, 283), (271, 270, 281, 282), (270, 269, 280, 281), (269, 268, 279, 280), (268, 267, 278, 279), (267, 266, 277, 278), (266, 265, 276, 277), (265, 264, 275, 276), (264, 263, 274, 275), (263, 262, 273, 274), (34, 261, 272, 36), (261, 260, 271, 272), (260, 259, 270, 271), (259, 258, 269, 270), (258, 257, 268, 269), (257, 256, 267, 268), (256, 255, 266, 267), (255, 254, 265, 266), (254, 253, 264, 265), (253, 252, 263, 264), (252, 251, 262, 263), (32, 250, 261, 34), (250, 249, 260, 261), (249, 248, 259, 260), (248, 247, 258, 259), (247, 246, 257, 258), (246, 245, 256, 257), (245, 244, 255, 256), (244, 243, 254, 255), (243, 242, 253, 254), (242, 241, 252, 253), (241, 240, 251, 252), (30, 239, 250, 32), (239, 238, 249, 250), (238, 237, 248, 249), (237, 236, 247, 248), (236, 235, 246, 247), (235, 234, 245, 246), (234, 233, 244, 245), (233, 232, 243, 244), (232, 231, 242, 243), (231, 230, 241, 242), (230, 229, 240, 241), (28, 228, 239, 30), (228, 227, 238, 239), (227, 226, 237, 238), (226, 225, 236, 237), (225, 224, 235, 236), (224, 223, 234, 235), (223, 222, 233, 234), (222, 221, 232, 233), (221, 220, 231, 232), (220, 219, 230, 231), (219, 218, 229, 230), (26, 217, 228, 28), (217, 216, 227, 228), (216, 215, 226, 227), (215, 214, 225, 226), (214, 213, 224, 225), (213, 212, 223, 224), (212, 211, 222, 223), (211, 210, 221, 222), (210, 209, 220, 221), (209, 208, 219, 220), (208, 207, 218, 219), (24, 206, 217, 26), (206, 205, 216, 217), (205, 204, 215, 216), (204, 203, 214, 215), (203, 202, 213, 214), (202, 201, 212, 213), (201, 200, 211, 212), (200, 199, 210, 211), (199, 198, 209, 210), (198, 197, 208, 209), (197, 196, 207, 208), (22, 195, 206, 24), (195, 194, 205, 206), (194, 193, 204, 205), (193, 192, 203, 204), (192, 191, 202, 203), (191, 190, 201, 202), (190, 189, 200, 201), (189, 188, 199, 200), (188, 187, 198, 199), (187, 186, 197, 198), (186, 185, 196, 197), (20, 184, 195, 22), (184, 183, 194, 195), (183, 182, 193, 194), (182, 181, 192, 193), (181, 180, 191, 192), (180, 179, 190, 191), (179, 178, 189, 190), (178, 177, 188, 189), (177, 176, 187, 188), (176, 175, 186, 187), (175, 174, 185, 186), (18, 173, 184, 20), (173, 172, 183, 184), (172, 171, 182, 183), (171, 170, 181, 182), (170, 169, 180, 181), (169, 168, 179, 180), (168, 167, 178, 179), (167, 166, 177, 178), (166, 165, 176, 177), (165, 164, 175, 176), (164, 163, 174, 175), (16, 162, 173, 18), (162, 161, 172, 173), (161, 160, 171, 172), (160, 159, 170, 171), (159, 158, 169, 170), (158, 157, 168, 169), (157, 156, 167, 168), (156, 155, 166, 167), (155, 154, 165, 166), (154, 153, 164, 165), (153, 152, 163, 164), (14, 151, 162, 16), (151, 150, 161, 162), (150, 149, 160, 161), (149, 148, 159, 160), (148, 147, 158, 159), (147, 146, 157, 158), (146, 145, 156, 157), (145, 144, 155, 156), (144, 143, 154, 155), (143, 142, 153, 154), (142, 141, 152, 153), (12, 140, 151, 14), (140, 139, 150, 151), (139, 138, 149, 150), (138, 137, 148, 149), (137, 136, 147, 148), (136, 135, 146, 147), (135, 134, 145, 146), (134, 133, 144, 145), (133, 132, 143, 144), (132, 131, 142, 143), (131, 130, 141, 142), (10, 129, 140, 12), (129, 128, 139, 140), (128, 127, 138, 139), (127, 126, 137, 138), (126, 125, 136, 137), (125, 124, 135, 136), (124, 123, 134, 135), (123, 122, 133, 134), (122, 121, 132, 133), (121, 120, 131, 132), (120, 119, 130, 131), (8, 118, 129, 10), (118, 117, 128, 129), (117, 116, 127, 128), (116, 115, 126, 127), (115, 114, 125, 126), (114, 113, 124, 125), (113, 112, 123, 124), (112, 111, 122, 123), (111, 110, 121, 122), (110, 109, 120, 121), (109, 108, 119, 120), (6, 107, 118, 8), (107, 106, 117, 118), (106, 105, 116, 117), (105, 104, 115, 116), (104, 103, 114, 115), (103, 102, 113, 114), (102, 101, 112, 113), (101, 100, 111, 112), (100, 99, 110, 111), (99, 98, 109, 110), (98, 97, 108, 109), (4, 96, 107, 6), (96, 95, 106, 107), (95, 94, 105, 106), (94, 93, 104, 105), (93, 92, 103, 104), (92, 91, 102, 103), (91, 90, 101, 102), (90, 89, 100, 101), (89, 88, 99, 100), (88, 87, 98, 99), (87, 86, 97, 98), (2, 85, 96, 4), (85, 84, 95, 96), (84, 83, 94, 95), (83, 82, 93, 94), (82, 81, 92, 93), (81, 80, 91, 92), (80, 79, 90, 91), (79, 78, 89, 90), (78, 77, 88, 89), (77, 76, 87, 88), (76, 75, 86, 87), (0, 64, 85, 2), (64, 65, 84, 85), (65, 66, 83, 84), (66, 67, 82, 83), (67, 68, 81, 82), (68, 69, 80, 81), (69, 70, 79, 80), (70, 71, 78, 79), (71, 72, 77, 78), (72, 73, 76, 77), (73, 74, 75, 76)])
me_cylinder.polygons.foreach_set('use_smooth', [True] * 386)
me_cylinder.materials.append(mat_material_001)
me_cylinder.use_remesh_preserve_volume = False
me_cylinder.use_remesh_preserve_attributes = False
me_cylinder.use_mirror_vertex_groups = False
me_cylinder.update()
arm_armature = bpy.data.armatures.new('Armature')  # bones are not reproduced

# ---- objects
ob_suzanne_002 = bpy.data.objects.new('Suzanne.002', me_suzanne_001)
ob_suzanne = bpy.data.objects.new('Suzanne', me_suzanne)
ob_armature = bpy.data.objects.new('Armature', arm_armature)
ob_cylinder = bpy.data.objects.new('Cylinder', me_cylinder)
ob_lamp = bpy.data.objects.new('Lamp', light_lamp)
ob_camera = bpy.data.objects.new('Camera', cam_camera)

# ---- transforms, parenting, visibility, modifiers, constraints
ob_suzanne_002.location = (-0.5936, 0.3241, 0.3806)
ob_suzanne_002.scale = (0.1848, 0.1848, 0.1848)
ob_suzanne_002.lineart.crease_threshold = 0.0
ob_suzanne.location = (0.3125, 0.607, 0.2706)
ob_suzanne.rotation_euler = (0.0, -0.0, -1.573)
ob_suzanne.scale = (0.1848, 0.1848, 0.1848)
ob_suzanne.lineart.crease_threshold = 0.0
ob_armature.location = (0.0, 0.0, 0.0)
ob_armature.show_in_front = True
ob_armature.lineart.crease_threshold = 0.0
ob_cylinder.parent = ob_armature
ob_cylinder.location = (0.0, 0.0, 0.0)
ob_cylinder.lineart.crease_threshold = 0.0
_vg = ob_cylinder.vertex_groups.new(name='Bone')
for _i, _w in zip([0, 2, 4, 6, 8, 10, 12, 14, 16, 18, 20, 22, 24, 26, 28, 30, 32, 34, 36, 38, 40, 42, 44, 46, 48, 50, 52, 54, 56, 58, 60, 62, 64, 65, 66, 83, 84, 85, 94, 95, 96, 105, 106, 107, 116, 117, 118, 127, 128, 129, 138, 139, 140, 149, 150, 151, 160, 161, 162, 171, 172, 173, 182, 183, 184, 193, 194, 195, 204, 205, 206, 215, 216, 217, 226, 227, 228, 237, 238, 239, 248, 249, 250, 259, 260, 261, 270, 271, 272, 281, 282, 283, 292, 293, 294, 303, 304, 305, 314, 315, 316, 325, 326, 327, 336, 337, 338, 347, 348, 349, 358, 359, 360, 369, 370, 371, 380, 381, 382, 391, 392, 393, 402, 403, 404, 413, 414, 415], [0.9998, 0.9998, 0.9998, 0.9998, 0.9998, 0.9998, 0.9998, 0.9998, 0.9998, 0.9998, 0.9998, 0.9998, 0.9998, 0.9998, 0.9998, 0.9998, 0.9998, 0.9998, 0.9998, 0.9998, 0.9998, 0.9998, 0.9998, 0.9998, 0.9998, 0.9998, 0.9998, 0.9998, 0.9998, 0.9998, 0.9998, 0.9998, 0.9978, 0.9543, 0.05204, 0.05179, 0.9543, 0.9978, 0.05133, 0.9542, 0.9978, 0.05068, 0.9542, 0.9978, 0.04972, 0.9542, 0.9978, 0.04779, 0.9541, 0.9978, 0.04564, 0.9541, 0.9978, 0.04333, 0.954, 0.9978, 0.04095, 0.954, 0.9978, 0.03859, 0.954, 0.9978, 0.03634, 0.9539, 0.9978, 0.0343, 0.9539, 0.9978, 0.03256, 0.9538, 0.9978, 0.03121, 0.9538, 0.9978, 0.0303, 0.9538, 0.9978, 0.0299, 0.9538, 0.9978, 0.03002, 0.9538, 0.9978, 0.03065, 0.9538, 0.9978, 0.03176, 0.9538, 0.9978, 0.03329, 0.9539, 0.9978, 0.03518, 0.9539, 0.9978, 0.03732, 0.9539, 0.9978, 0.03963, 0.954, 0.9978, 0.04202, 0.954, 0.9978, 0.04438, 0.9541, 0.9978, 0.04662, 0.9541, 0.9978, 0.04869, 0.9542, 0.9978, 0.05025, 0.9542, 0.9978, 0.05099, 0.9542, 0.9978, 0.05156, 0.9542, 0.9978, 0.05193, 0.9543, 0.9978, 0.05209, 0.9543, 0.9978]): _vg.add([_i], _w, 'REPLACE')
_vg = ob_cylinder.vertex_groups.new(name='Bone_001')
for _i, _w in zip([65, 66, 67, 68, 69, 80, 81, 82, 83, 84, 91, 92, 93, 94, 95, 102, 103, 104, 105, 106, 113, 114, 115, 116, 117, 124, 125, 126, 127, 128, 135, 136, 137, 138, 139, 146, 147, 148, 149, 150, 157, 158, 159, 160, 161, 168, 169, 170, 171, 172, 179, 180, 181, 182, 183, 190, 191, 192, 193, 194, 201, 202, 203, 204, 205, 212, 213, 214, 215, 216, 224, 225, 226, 227, 235, 236, 237, 238, 246, 247, 248, 249, 257, 258, 259, 260, 268, 269, 270, 271, 278, 279, 280, 281, 282, 289, 290, 291, 292, 293, 300, 301, 302, 303, 304, 311, 312, 313, 314, 315, 322, 323, 324, 325, 326, 333, 334, 335, 336, 337, 344, 345, 346, 347, 348, 355, 356, 357, 358, 359, 366, 367, 368, 369, 370, 377, 378, 379, 380, 381, 388, 389, 390, 391, 392, 399, 400, 401, 402, 403, 410, 411, 412, 413, 414], [0.04145, 0.9477, 0.9922, 0.928, 0.07651, 0.07581, 0.9288, 0.9923, 0.948, 0.04147, 0.0744, 0.9303, 0.9925, 0.9485, 0.04151, 0.07229, 0.9323, 0.9929, 0.9491, 0.04156, 0.06948, 0.935, 0.9933, 0.95, 0.04163, 0.06601, 0.9383, 0.9937, 0.9509, 0.04171, 0.06191, 0.9421, 0.9942, 0.952, 0.0418, 0.05723, 0.9463, 0.9948, 0.9532, 0.04189, 0.05206, 0.951, 0.9953, 0.9544, 0.04198, 0.04302, 0.9558, 0.9959, 0.9556, 0.04208, 0.03152, 0.9608, 0.9964, 0.9567, 0.04217, 0.02007, 0.9656, 0.9968, 0.9578, 0.04225, 0.009317, 0.9701, 0.9972, 0.9587, 0.04231, 3.464e-05, 0.9737, 0.9975, 0.9593, 0.04237, 0.9763, 0.9977, 0.9598, 0.0424, 0.9774, 0.9978, 0.96, 0.04242, 0.9771, 0.9978, 0.9599, 0.04241, 0.9752, 0.9976, 0.9596, 0.04239, 0.9721, 0.9974, 0.9591, 0.04234, 0.009117, 0.9681, 0.997, 0.9583, 0.04229, 0.01983, 0.9634, 0.9966, 0.9573, 0.04221, 0.03124, 0.9585, 0.9961, 0.9562, 0.04213, 0.04272, 0.9535, 0.9956, 0.9551, 0.04204, 0.05191, 0.9487, 0.9951, 0.9539, 0.04194, 0.05708, 0.9443, 0.9945, 0.9527, 0.04185, 0.06177, 0.9402, 0.994, 0.9515, 0.04176, 0.06588, 0.9366, 0.9935, 0.9505, 0.04167, 0.06937, 0.9337, 0.9931, 0.9496, 0.0416, 0.0722, 0.9313, 0.9927, 0.9488, 0.04154, 0.07433, 0.9295, 0.9924, 0.9482, 0.04149, 0.07577, 0.9283, 0.9923, 0.9478, 0.04146, 0.0765, 0.9279, 0.9922, 0.9477, 0.04145]): _vg.add([_i], _w, 'REPLACE')
_vg = ob_cylinder.vertex_groups.new(name='Bone_002')
for _i, _w in zip([68, 69, 70, 71, 72, 73, 76, 77, 78, 79, 80, 81, 87, 88, 89, 90, 91, 92, 98, 99, 100, 101, 102, 103, 109, 110, 111, 112, 113, 114, 120, 121, 122, 123, 124, 125, 131, 132, 133, 134, 135, 136, 142, 143, 144, 145, 146, 147, 153, 154, 155, 156, 157, 158, 164, 165, 166, 167, 168, 169, 175, 176, 177, 178, 179, 180, 186, 187, 188, 189, 190, 191, 197, 198, 199, 200, 201, 202, 208, 209, 210, 211, 212, 213, 219, 220, 221, 222, 223, 231, 232, 233, 234, 242, 243, 244, 245, 253, 254, 255, 256, 264, 265, 266, 267, 268, 275, 276, 277, 278, 279, 285, 286, 287, 288, 289, 290, 296, 297, 298, 299, 300, 301, 307, 308, 309, 310, 311, 312, 318, 319, 320, 321, 322, 323, 329, 330, 331, 332, 333, 334, 340, 341, 342, 343, 344, 345, 351, 352, 353, 354, 355, 356, 362, 363, 364, 365, 366, 367, 373, 374, 375, 376, 377, 378, 384, 385, 386, 387, 388, 389, 395, 396, 397, 398, 399, 400, 406, 407, 408, 409, 410, 411], [0.07175, 0.9234, 0.9937, 0.9937, 0.9237, 0.07628, 0.07644, 0.9236, 0.9937, 0.9938, 0.9241, 0.07095, 0.0759, 0.9243, 0.9938, 0.9939, 0.9256, 0.06952, 0.07464, 0.9256, 0.994, 0.9942, 0.9277, 0.06746, 0.07269, 0.9276, 0.9944, 0.9946, 0.9305, 0.06479, 0.07004, 0.9304, 0.9948, 0.995, 0.934, 0.06155, 0.06673, 0.9337, 0.9952, 0.9955, 0.9381, 0.05778, 0.06278, 0.9377, 0.9957, 0.9961, 0.9427, 0.05354, 0.05823, 0.9423, 0.9963, 0.9967, 0.9479, 0.04785, 0.05317, 0.9474, 0.9969, 0.9972, 0.9535, 0.0381, 0.04542, 0.9529, 0.9975, 0.9978, 0.9592, 0.02819, 0.03398, 0.9586, 0.998, 0.9983, 0.965, 0.01856, 0.02247, 0.9644, 0.9985, 0.9987, 0.9703, 0.009779, 0.01149, 0.9698, 0.9989, 0.9991, 0.975, 0.002497, 0.001782, 0.9745, 0.9992, 0.9993, 0.9784, 0.9781, 0.9994, 0.9994, 0.9803, 0.9802, 0.9995, 0.9995, 0.9803, 0.9804, 0.9994, 0.9994, 0.9785, 0.9788, 0.9993, 0.9992, 0.9751, 0.005614, 0.9755, 0.9991, 0.9989, 0.9704, 0.01369, 0.006901, 0.971, 0.9988, 0.9985, 0.9651, 0.02296, 0.0174, 0.9657, 0.9984, 0.9981, 0.9594, 0.0328, 0.02874, 0.96, 0.9979, 0.9975, 0.9536, 0.0427, 0.04026, 0.9543, 0.9973, 0.997, 0.9481, 0.05113, 0.05073, 0.9487, 0.9967, 0.9964, 0.9429, 0.0556, 0.05599, 0.9435, 0.9962, 0.9958, 0.9382, 0.05963, 0.06077, 0.9388, 0.9956, 0.9953, 0.9341, 0.06316, 0.065, 0.9346, 0.9951, 0.9948, 0.9306, 0.06614, 0.06861, 0.9311, 0.9947, 0.9944, 0.9278, 0.06852, 0.07156, 0.9282, 0.9943, 0.9941, 0.9256, 0.07028, 0.07383, 0.926, 0.994, 0.9938, 0.9242, 0.07141, 0.07541, 0.9245, 0.9938, 0.9937, 0.9235, 0.0719]): _vg.add([_i], _w, 'REPLACE')
_vg = ob_cylinder.vertex_groups.new(name='Bone_003')
for _i, _w in zip([1, 3, 5, 7, 9, 11, 13, 15, 17, 19, 21, 23, 25, 27, 29, 31, 33, 35, 37, 39, 41, 43, 45, 47, 49, 51, 53, 55, 57, 59, 61, 63, 72, 73, 74, 75, 76, 77, 86, 87, 88, 97, 98, 99, 108, 109, 110, 119, 120, 121, 130, 131, 132, 141, 142, 143, 152, 153, 154, 163, 164, 165, 174, 175, 176, 185, 186, 187, 196, 197, 198, 207, 208, 209, 218, 219, 220, 229, 230, 240, 241, 251, 252, 262, 263, 273, 274, 284, 285, 286, 295, 296, 297, 306, 307, 308, 317, 318, 319, 328, 329, 330, 339, 340, 341, 350, 351, 352, 361, 362, 363, 372, 373, 374, 383, 384, 385, 394, 395, 396, 405, 406, 407], [0.9993, 0.9993, 0.9993, 0.9993, 0.9993, 0.9994, 0.9994, 0.9995, 0.9996, 0.9997, 0.9997, 0.9998, 0.9998, 0.9999, 0.9999, 0.9999, 0.9999, 0.9999, 0.9999, 0.9999, 0.9999, 0.9998, 0.9998, 0.9997, 0.9997, 0.9996, 0.9996, 0.9995, 0.9994, 0.9994, 0.9993, 0.9993, 0.07624, 0.9237, 0.9941, 0.9941, 0.9236, 0.07632, 0.9941, 0.9241, 0.07569, 0.9943, 0.9254, 0.07436, 0.9946, 0.9273, 0.07234, 0.9949, 0.93, 0.06962, 0.9953, 0.9333, 0.06624, 0.9958, 0.9372, 0.06223, 0.9963, 0.9418, 0.05765, 0.9969, 0.9468, 0.05255, 0.9974, 0.9523, 0.04414, 0.9979, 0.958, 0.03272, 0.9984, 0.9638, 0.02128, 0.9988, 0.9693, 0.01044, 0.9991, 0.9741, 0.0009593, 0.9993, 0.9779, 0.9995, 0.9801, 0.9995, 0.9806, 0.9994, 0.9791, 0.9992, 0.976, 0.9989, 0.9715, 0.00797, 0.9986, 0.9663, 0.01857, 0.9981, 0.9606, 0.02993, 0.9976, 0.9549, 0.04142, 0.9971, 0.9493, 0.05127, 0.9966, 0.944, 0.05648, 0.996, 0.9392, 0.0612, 0.9955, 0.935, 0.06535, 0.9951, 0.9314, 0.06889, 0.9947, 0.9284, 0.07176, 0.9944, 0.9262, 0.07395, 0.9942, 0.9246, 0.07545]): _vg.add([_i], _w, 'REPLACE')
_m = ob_cylinder.modifiers.new('Subsurf', 'SUBSURF')
_m.uv_smooth = 'PRESERVE_CORNERS'
_m.quality = 2
_m.subdivision_type = 'SIMPLE'
_m.levels = 2
_m.show_only_control_edges = False
_m = ob_cylinder.modifiers.new('Armature', 'ARMATURE')
_m.object = ob_armature
_m = ob_cylinder.modifiers.new('Auto Smooth', 'NODES')
_m.node_group = ng_auto_smooth
_gi = [s.identifier for s in ng_auto_smooth.interface.items_tree if s.item_type == 'SOCKET' and s.in_out == 'INPUT']
_m[_gi[1]] = 0.5236  # Angle
ob_lamp.location = (4.076, 1.005, 5.904)
ob_lamp.rotation_euler = (0.6503, 0.05522, 1.866)
ob_lamp.lock_rotations_4d = False
ob_lamp.empty_display_type = 'ARROWS'
ob_lamp.color = (0.0, 0.0, 0.0, 0.0)
ob_lamp.lineart.crease_threshold = 0.0
ob_camera.location = (7.481, -6.508, 5.344)
ob_camera.rotation_euler = (1.109, 0.0, 0.8149)
ob_camera.lock_rotations_4d = False
ob_camera.empty_display_type = 'ARROWS'
ob_camera.color = (0.0, 0.0, 0.0, 0.0)
ob_camera.display_type = 'WIRE'
ob_camera.lineart.crease_threshold = 0.0

# ---- collection membership
col_collection_1.objects.link(ob_suzanne_002)
col_collection_1.objects.link(ob_suzanne)
col_collection_1.objects.link(ob_armature)
col_collection_1.objects.link(ob_cylinder)
col_collection_1.objects.link(ob_lamp)
col_collection_1.objects.link(ob_camera)

# ---- scene / render settings (as saved in the file)
scene.camera = ob_camera
scene.frame_start = 1; scene.frame_end = 250; scene.frame_set(0)
scene.render.engine = 'BLENDER_EEVEE_NEXT'
scene.render.resolution_x = 128
scene.render.resolution_y = 128
scene.render.dither_intensity = 0.0
scene.cycles.use_denoising = False
scene.cycles.samples = 128
scene.cycles.sampling_pattern = 'TABULATED_SOBOL'
scene.cycles.light_sampling_threshold = 0.0
scene.cycles.use_adaptive_sampling = False
scene.cycles.use_light_tree = False
scene.cycles.blur_glossy = 0.0
scene.cycles.sample_clamp_indirect = 0.0
scene.view_settings.view_transform = 'Standard'
bpy.context.view_layer.update()
